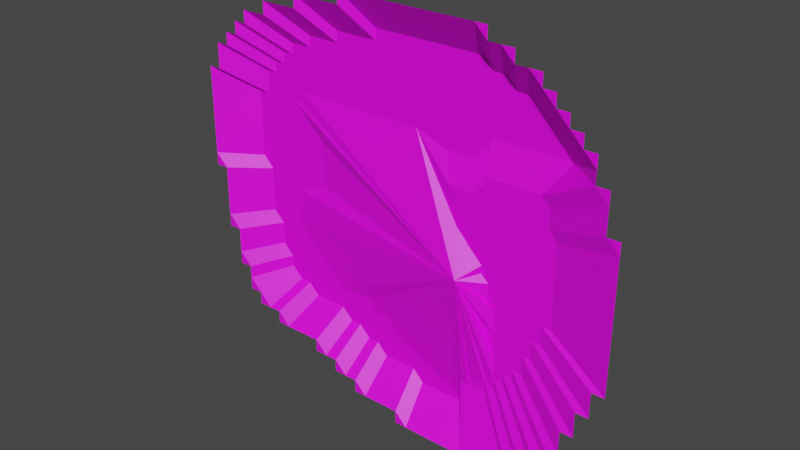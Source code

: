 # Source: Mountain_dead.blend  (saved by Blender 2.80.75; exported with 4.5.12 LTS)
import bpy
from mathutils import Matrix  # noqa: F401  (used for matrix-valued properties, if any)

bpy.ops.wm.read_factory_settings(use_empty=True)
scene = bpy.context.scene
scene.name = 'Scene'

# ---- collections
col_collection = bpy.data.collections.new('Collection'); scene.collection.children.link(col_collection)

# ---- images (referenced by path relative to the original .blend; pixels are not part of the script)
import os
ASSET_DIR = os.environ.get("B2B_ASSET_DIR", "")  # directory of the original .blend (textures are referenced by path, not embedded)
HERE = os.path.dirname(os.path.abspath(__file__))  # packed textures are extracted next to this script under _unpacked/

def load_image(name, relpath, width, height, colorspace="sRGB"):
    """Load a texture the original file referenced (path relative to the .blend, or extracted next to this script)."""
    p = next((c for c in (os.path.join(HERE, relpath), os.path.join(ASSET_DIR, relpath)) if relpath and os.path.exists(c)), "")
    if p:
        img = bpy.data.images.load(p, check_existing=True)
        img.name = name
    else:  # same state as the original file: an image datablock whose file is absent (Cycles renders it pink)
        img = bpy.data.images.new(name, width, height)
        img.source = "FILE"
        img.filepath = "//" + (relpath or name)
    img.colorspace_settings.name = colorspace
    return img
img_textura_png = load_image('Textura.png', 'Textura.png', 1024, 1024, 'sRGB')

# ---- materials (node trees are filled in below, after node groups)
mat_texturizado = bpy.data.materials.new('Texturizado')
mat_texturizado.use_transparent_shadow = False

# ---- material node trees
mat_texturizado.use_nodes = True; mat_texturizado.node_tree.nodes.clear()
_N = mat_texturizado.node_tree.nodes; _L = mat_texturizado.node_tree.links
n0 = _N.new('ShaderNodeOutputMaterial'); n0.name = 'Material Output'; n0.location = (300, 300)
n1 = _N.new('ShaderNodeBsdfPrincipled'); n1.name = 'Principled BSDF'; n1.location = (10, 300)
n1.distribution = 'GGX'
n1.subsurface_method = 'BURLEY'
n1.inputs[3].default_value = 1.45
n1.inputs[27].default_value = (0.0, 0.0, 0.0, 1.0)
n1.inputs[28].default_value = 1.0
n2 = _N.new('ShaderNodeTexImage'); n2.name = 'Image Texture'; n2.location = (-280, 280)
n2.image = img_textura_png
_L.new(n1.outputs[0], n0.inputs[0])
_L.new(n2.outputs[0], n1.inputs[0])
n0.is_active_output = True

# ---- world
world_world = bpy.data.worlds.new('World'); scene.world = world_world
world_world.use_nodes = True; world_world.node_tree.nodes.clear()
_N = world_world.node_tree.nodes; _L = world_world.node_tree.links
n0 = _N.new('ShaderNodeOutputWorld'); n0.name = 'World Output'; n0.location = (300, 300)
n1 = _N.new('ShaderNodeBackground'); n1.name = 'Background'; n1.location = (10, 300)
n1.inputs[0].default_value = (0.05088, 0.05088, 0.05088, 1.0)
_L.new(n1.outputs[0], n0.inputs[0])
n0.is_active_output = True
world_world.color = (0.05088, 0.05088, 0.05088)
world_world.use_sun_shadow = False
world_world.sun_shadow_jitter_overblur = 0.0

# ---- meshes
me_plane = bpy.data.meshes.new('Plane')
me_plane.from_pydata([(-35.6, -0.6472, 16.3), (-35.6, -0.6572, 14.32), (-35.6, -0.6672, 12.33), (-35.6, -0.6771, 10.35), (-35.6, -0.6871, 8.375), (-35.6, -0.6971, 6.394), (-35.6, -0.707, 4.414), (-35.6, -0.717, 2.434), (-35.6, -0.727, 0.4539), (-33.62, -0.6273, 20.26), (-33.62, -0.6373, 18.28), (-33.62, -0.6472, 16.3), (-29.59, 3.538, 12.71), (-29.59, 3.53, 10.97), (-29.59, 3.521, 9.23), (-29.59, 3.512, 7.488), (-29.59, 3.503, 5.746), (-29.59, 3.495, 4.004), (-29.59, 3.486, 2.262), (-33.62, -0.727, 0.4539), (-33.62, -0.7369, -1.526), (-33.62, -0.7469, -3.506), (-33.62, -0.7569, -5.487), (-33.62, -0.7668, -7.467), (-33.62, -0.7768, -9.447), (-31.64, -0.6173, 22.24), (-31.64, -0.6273, 20.26), (-27.85, 3.556, 16.2), (-27.85, 3.547, 14.46), (-27.85, 3.538, 12.71), (-27.85, 3.53, 10.97), (-27.85, 3.521, 9.23), (-27.85, 3.512, 7.488), (-27.85, 3.503, 5.746), (-27.85, 3.495, 4.004), (-27.85, 3.486, 2.262), (-27.85, 3.477, 0.52), (-27.85, 3.468, -1.222), (-27.85, 3.459, -2.964), (-27.85, 3.451, -4.706), (-27.85, 3.442, -6.448), (-31.64, -0.7768, -9.447), (-31.64, -0.7868, -11.43), (-31.64, -0.7967, -13.41), (-31.64, -0.8067, -15.39), (-29.66, -0.6074, 24.22), (-29.66, -0.6173, 22.24), (-26.11, 3.565, 17.94), (-26.11, 3.556, 16.2), (-26.11, 3.547, 14.46), (-26.11, 3.538, 12.71), (-26.11, 3.53, 10.97), (-26.11, 3.521, 9.23), (-26.11, 3.512, 7.488), (-26.11, 3.503, 5.746), (-26.11, 3.495, 4.004), (-26.11, 3.486, 2.262), (-26.11, 3.477, 0.52), (-26.11, 3.468, -1.222), (-26.11, 3.459, -2.964), (-26.11, 3.451, -4.706), (-26.11, 3.442, -6.448), (-26.11, 3.433, -8.19), (-26.11, 3.424, -9.931), (-26.11, 3.416, -11.67), (-29.66, -0.8067, -15.39), (-29.66, -0.8167, -17.37), (-29.66, -0.8266, -19.35), (-27.68, -0.5974, 26.2), (-27.68, -0.6074, 24.22), (-24.37, 3.573, 19.68), (-24.37, 3.565, 17.94), (-24.37, 3.556, 16.2), (-24.37, 3.547, 14.46), (-24.37, 3.538, 12.71), (-24.37, 3.53, 10.97), (-24.37, 3.521, 9.23), (-24.37, 3.512, 7.488), (-24.37, 3.503, 5.746), (-24.37, 3.495, 4.004), (-24.37, 3.486, 2.262), (-24.37, 3.477, 0.52), (-24.37, 3.468, -1.222), (-24.37, 3.459, -2.964), (-24.37, 3.451, -4.706), (-24.37, 3.442, -6.448), (-24.37, 3.433, -8.19), (-24.37, 3.424, -9.931), (-24.37, 3.416, -11.67), (-24.37, 3.407, -13.42), (-24.37, 3.398, -15.16), (-27.68, -0.8266, -19.35), (-27.68, -0.8366, -21.33), (-25.7, -0.5974, 26.2), (-22.62, 3.582, 21.42), (-22.62, 3.573, 19.68), (-22.62, 3.565, 17.94), (-22.62, 3.556, 16.2), (-22.62, 3.547, 14.46), (-22.62, 3.538, 12.71), (-17.01, 3.512, 7.488), (-17.01, 3.503, 5.746), (-17.01, 3.495, 4.004), (-17.01, 3.486, 2.262), (-17.01, 3.477, 0.52), (-22.62, 3.468, -1.222), (-22.62, 3.459, -2.964), (-22.62, 3.451, -4.706), (-22.62, 3.442, -6.448), (-22.62, 3.433, -8.19), (-22.62, 3.424, -9.931), (-22.62, 3.416, -11.67), (-22.62, 3.407, -13.42), (-22.62, 3.398, -15.16), (-22.62, 3.389, -16.9), (-25.7, -0.8366, -21.33), (-23.72, -0.5874, 28.18), (-23.72, -0.5974, 26.2), (-20.88, 3.582, 21.42), (-20.88, 3.573, 19.68), (-20.88, 3.565, 17.94), (-20.88, 3.556, 16.2), (-20.88, 3.547, 14.46), (-20.88, 3.538, 12.71), (10.17, -0.8088, -3.329), (-20.88, 3.433, -8.19), (-20.88, 3.424, -9.931), (-20.88, 3.416, -11.67), (-20.88, 3.407, -13.42), (-20.88, 3.398, -15.16), (-20.88, 3.389, -16.9), (-23.72, -0.8366, -21.33), (-23.72, -0.8466, -23.31), (-21.74, -0.5874, 28.18), (-19.14, 3.591, 23.16), (-19.14, 3.582, 21.42), (-19.14, 3.573, 19.68), (-19.14, 3.565, 17.94), (-19.14, 3.556, 16.2), (-19.14, 3.547, 14.46), (-19.14, 3.424, -9.931), (-19.14, 3.416, -11.67), (-19.14, 3.407, -13.42), (-19.14, 3.398, -15.16), (-19.14, 3.389, -16.9), (-19.14, 3.381, -18.64), (-21.74, -0.8466, -23.31), (-19.76, -0.5874, 28.18), (-17.4, 3.591, 23.16), (-17.4, 3.582, 21.42), (-17.4, 3.573, 19.68), (-17.4, 3.565, 17.94), (-17.4, 3.556, 16.2), (0.02035, 3.547, 14.46), (-17.4, 3.416, -11.67), (-17.4, 3.407, -13.42), (-17.4, 3.398, -15.16), (-17.4, 3.389, -16.9), (-17.4, 3.381, -18.64), (-19.76, -0.8466, -23.31), (-17.78, -0.5775, 30.16), (-17.78, -0.5874, 28.18), (-15.66, 3.591, 23.16), (-15.66, 3.582, 21.42), (-15.66, 3.573, 19.68), (-15.66, 3.565, 17.94), (-15.66, 3.556, 16.2), (-15.66, 3.407, -13.42), (-15.66, 3.398, -15.16), (-15.66, 3.389, -16.9), (-15.66, 3.381, -18.64), (-17.78, -0.8466, -23.31), (-15.8, -0.5775, 30.16), (-13.92, 3.6, 24.91), (-13.92, 3.591, 23.16), (-13.92, 3.582, 21.42), (-13.92, 3.573, 19.68), (-13.92, 3.565, 17.94), (-13.92, 3.556, 16.2), (-13.92, 3.398, -15.16), (-13.92, 3.389, -16.9), (-13.92, 3.381, -18.64), (-15.8, -0.8466, -23.31), (-15.8, -0.8565, -25.29), (-13.82, -0.5775, 30.16), (-12.17, 3.6, 24.91), (-12.17, 3.591, 23.16), (-12.17, 3.582, 21.42), (-12.17, 3.573, 19.68), (-12.17, 3.565, 17.94), (-12.17, 3.556, 16.2), (-12.17, 3.398, -15.16), (-12.17, 3.389, -16.9), (-12.17, 3.381, -18.64), (-12.17, 3.372, -20.38), (-13.82, -0.8565, -25.29), (-11.84, -0.5775, 30.16), (-10.43, 3.6, 24.91), (-10.43, 3.591, 23.16), (-10.43, 3.582, 21.42), (-10.43, 3.573, 19.68), (-10.43, 3.565, 17.94), (-10.43, 3.556, 16.2), (-10.43, 3.398, -15.16), (-10.43, 3.389, -16.9), (-10.43, 3.381, -18.64), (-10.43, 3.372, -20.38), (-11.84, -0.8565, -25.29), (-11.84, -0.8665, -27.27), (-9.86, -0.5675, 32.14), (-9.86, -0.5775, 30.16), (-8.689, 3.6, 24.91), (-8.689, 3.591, 23.16), (-8.689, 3.582, 21.42), (-8.689, 3.573, 19.68), (-8.689, 3.565, 17.94), (-8.689, 3.556, 16.2), (-8.689, 3.398, -15.16), (-8.689, 3.389, -16.9), (-8.689, 3.381, -18.64), (-8.689, 3.372, -20.38), (-8.689, 3.363, -22.12), (-9.86, -0.8665, -27.27), (-7.88, -0.5675, 32.14), (-6.947, 3.609, 26.65), (-6.947, 3.6, 24.91), (-6.947, 3.591, 23.16), (-6.947, 3.582, 21.42), (-6.947, 3.573, 19.68), (-6.947, 3.565, 17.94), (-6.947, 3.556, 16.2), (-6.947, 3.389, -16.9), (-6.947, 3.381, -18.64), (-6.947, 3.372, -20.38), (-6.947, 3.363, -22.12), (-7.88, -0.8665, -27.27), (-7.88, -0.8765, -29.25), (-5.9, -0.5675, 32.14), (-5.205, 3.609, 26.65), (-5.205, 3.6, 24.91), (-5.205, 3.591, 23.16), (-5.205, 3.582, 21.42), (-5.205, 3.573, 19.68), (-5.205, 3.565, 17.94), (-5.205, 3.556, 16.2), (-5.205, 3.389, -16.9), (-5.205, 3.381, -18.64), (-5.205, 3.372, -20.38), (-5.205, 3.363, -22.12), (-5.205, 3.354, -23.87), (-5.9, -0.8765, -29.25), (-3.919, -0.5675, 32.14), (-3.464, 3.609, 26.65), (-3.464, 3.6, 24.91), (-3.464, 3.591, 23.16), (-3.464, 3.582, 21.42), (-3.464, 3.573, 19.68), (-3.464, 3.565, 17.94), (-3.464, 3.556, 16.2), (-3.464, 3.381, -18.64), (-3.464, 3.372, -20.38), (-3.464, 3.363, -22.12), (-3.464, 3.354, -23.87), (-3.919, -0.8765, -29.25), (-1.939, -0.5675, 32.14), (-1.722, 3.609, 26.65), (-1.722, 3.6, 24.91), (-1.722, 3.591, 23.16), (-1.722, 3.582, 21.42), (-1.722, 3.573, 19.68), (-1.722, 3.565, 17.94), (-1.722, 3.556, 16.2), (-1.722, 3.372, -20.38), (-1.722, 3.363, -22.12), (-1.722, 3.354, -23.87), (-1.939, -0.8765, -29.25), (0.04092, -0.5675, 32.14), (0.02035, 3.609, 26.65), (0.02035, 3.6, 24.91), (0.02035, 3.591, 23.16), (0.02035, 3.582, 21.42), (0.02035, 3.573, 19.68), (0.02035, 3.565, 17.94), (0.02035, 3.556, 16.2), (0.02035, 3.372, -20.38), (0.02035, 3.363, -22.12), (0.02035, 3.354, -23.87), (0.04092, -0.8765, -29.25), (0.04092, -0.8864, -31.23), (2.021, -0.5675, 32.14), (1.762, 3.609, 26.65), (1.762, 3.6, 24.91), (1.762, 3.591, 23.16), (1.762, 3.582, 21.42), (1.762, 3.573, 19.68), (1.762, 3.565, 17.94), (1.762, 3.556, 16.2), (1.762, 3.547, 14.46), (1.762, 3.363, -22.12), (1.762, 3.354, -23.87), (1.762, 3.346, -25.61), (2.021, -0.8864, -31.23), (4.001, -0.5675, 32.14), (3.504, 3.609, 26.65), (3.504, 3.6, 24.91), (3.504, 3.591, 23.16), (3.504, 3.582, 21.42), (3.504, 3.573, 19.68), (3.504, 3.565, 17.94), (3.504, 3.556, 16.2), (3.504, 3.547, 14.46), (3.504, 3.538, 12.71), (3.504, 3.363, -22.12), (3.504, 3.354, -23.87), (3.504, 3.346, -25.61), (4.001, -0.8864, -31.23), (5.982, -0.5675, 32.14), (5.246, 3.609, 26.65), (5.246, 3.6, 24.91), (5.246, 3.591, 23.16), (5.246, 3.582, 21.42), (5.246, 3.573, 19.68), (5.246, 3.565, 17.94), (5.246, 3.556, 16.2), (5.246, 3.547, 14.46), (5.246, 3.538, 12.71), (5.246, 3.354, -23.87), (5.246, 3.346, -25.61), (5.982, -0.8864, -31.23), (7.962, -0.5675, 32.14), (6.988, 3.609, 26.65), (6.988, 3.6, 24.91), (6.988, 3.591, 23.16), (6.988, 3.582, 21.42), (6.988, 3.573, 19.68), (6.988, 3.565, 17.94), (6.988, 3.556, 16.2), (6.988, 3.547, 14.46), (6.988, 3.538, 12.71), (6.787, 2.157, 8.493), (6.787, 2.15, 7.086), (6.988, 3.354, -23.87), (6.988, 3.346, -25.61), (7.962, -0.8864, -31.23), (9.942, -0.5675, 32.14), (8.73, 3.609, 26.65), (8.73, 3.6, 24.91), (8.73, 3.591, 23.16), (8.73, 3.582, 21.42), (8.73, 3.573, 19.68), (8.73, 3.565, 17.94), (8.73, 3.556, 16.2), (8.73, 3.547, 14.46), (8.73, 3.538, 12.71), (8.194, 2.157, 8.493), (8.194, 2.15, 7.086), (8.194, 2.143, 5.679), (8.194, 2.136, 4.272), (8.194, 2.129, 2.866), (8.73, 3.346, -25.61), (9.942, -0.8864, -31.23), (11.92, -0.5675, 32.14), (10.47, 3.609, 26.65), (10.47, 3.6, 24.91), (10.47, 3.591, 23.16), (10.47, 3.582, 21.42), (10.47, 3.573, 19.68), (10.47, 3.565, 17.94), (10.47, 3.556, 16.2), (10.47, 3.547, 14.46), (10.47, 3.538, 12.71), (9.6, 2.157, 8.493), (9.6, 2.15, 7.086), (9.6, 2.143, 5.679), (9.6, 2.136, 4.272), (9.6, 2.129, 2.866), (9.6, 2.121, 1.459), (9.6, 2.008, -21.05), (11.92, -0.8864, -31.23), (13.9, -0.5675, 32.14), (13.9, -0.5775, 30.16), (12.21, 3.6, 24.91), (12.21, 3.591, 23.16), (12.21, 3.582, 21.42), (12.21, 3.573, 19.68), (12.21, 3.565, 17.94), (12.21, 3.556, 16.2), (12.21, 3.547, 14.46), (11.01, 2.164, 9.9), (11.01, 2.157, 8.493), (11.01, 2.15, 7.086), (11.01, 2.143, 5.679), (11.01, 2.136, 4.272), (11.01, 2.129, 2.866), (10.1, 2.096, 0.8567), (11.01, 2.015, -19.64), (11.01, 2.008, -21.05), (13.9, -0.8864, -31.23), (15.88, -0.5775, 30.16), (13.96, 3.6, 24.91), (13.96, 3.591, 23.16), (13.96, 3.582, 21.42), (13.96, 3.573, 19.68), (13.96, 3.565, 17.94), (13.96, 3.556, 16.2), (12.41, 2.171, 11.31), (12.41, 2.164, 9.9), (12.41, 2.157, 8.493), (12.41, 2.15, 7.086), (12.41, 2.143, 5.679), (11.26, 2.107, 3.181), (11.26, 2.101, 2.019), (11.26, 2.096, 0.8567), (11.26, 2.09, -0.3053), (12.41, 2.015, -19.64), (12.41, 2.008, -21.05), (15.88, -0.8864, -31.23), (17.86, -0.5775, 30.16), (17.86, -0.5874, 28.18), (15.7, 3.591, 23.16), (15.7, 3.582, 21.42), (15.7, 3.573, 19.68), (15.7, 3.565, 17.94), (15.7, 3.556, 16.2), (13.82, 2.171, 11.31), (13.82, 2.164, 9.9), (13.82, 2.157, 8.493), (13.82, 2.15, 7.086), (13.82, 2.143, 5.679), (12.42, 2.107, 3.181), (12.42, 2.101, 2.019), (12.42, 2.096, 0.8567), (12.42, 2.09, -0.3053), (12.42, 2.084, -1.467), (12.42, 2.078, -2.629), (12.42, 2.031, -11.93), (13.82, 2.022, -18.24), (13.82, 2.015, -19.64), (13.82, 2.008, -21.05), (17.86, -0.8864, -31.23), (19.84, -0.5874, 28.18), (17.44, 3.591, 23.16), (17.44, 3.582, 21.42), (17.44, 3.573, 19.68), (17.44, 3.565, 17.94), (17.44, 3.556, 16.2), (15.23, 2.171, 11.31), (15.23, 2.164, 9.9), (15.23, 2.157, 8.493), (15.23, 2.15, 7.086), (13.58, 2.113, 4.343), (13.58, 2.107, 3.181), (13.58, 2.101, 2.019), (13.58, 2.096, 0.8567), (13.58, 2.09, -0.3053), (13.58, 2.084, -1.467), (13.58, 2.078, -2.629), (13.58, 2.072, -3.792), (13.58, 2.066, -4.954), (13.58, 2.06, -6.116), (13.58, 2.055, -7.278), (13.58, 2.037, -10.76), (13.58, 2.031, -11.93), (15.23, 2.037, -15.42), (15.23, 2.029, -16.83), (15.23, 2.022, -18.24), (15.23, 2.015, -19.64), (19.84, -0.8765, -29.25), (19.84, -0.8864, -31.23), (21.82, -0.5874, 28.18), (21.82, -0.5974, 26.2), (19.18, 3.582, 21.42), (19.18, 3.573, 19.68), (19.18, 3.565, 17.94), (19.18, 3.556, 16.2), (16.63, 2.171, 11.31), (16.63, 2.164, 9.9), (16.63, 2.157, 8.493), (16.63, 2.15, 7.086), (14.75, 2.113, 4.343), (14.75, 2.107, 3.181), (14.75, 2.101, 2.019), (14.75, 2.096, 0.8567), (14.75, 2.09, -0.3053), (14.75, 2.084, -1.467), (14.75, 2.078, -2.629), (14.75, 2.072, -3.792), (14.75, 2.066, -4.954), (14.75, 2.06, -6.116), (14.75, 2.055, -7.278), (14.75, 2.049, -8.44), (14.75, 2.043, -9.602), (14.75, 2.037, -10.76), (14.75, 2.031, -11.93), (16.63, 2.037, -15.42), (16.63, 2.029, -16.83), (16.63, 2.022, -18.24), (21.82, -0.8665, -27.27), (21.82, -0.8765, -29.25), (23.8, -0.5974, 26.2), (23.8, -0.6074, 24.22), (20.92, 3.573, 19.68), (20.92, 3.565, 17.94), (20.92, 3.556, 16.2), (18.04, 2.171, 11.31), (18.04, 2.164, 9.9), (18.04, 2.157, 8.493), (18.04, 2.15, 7.086), (15.91, 2.113, 4.343), (15.91, 2.107, 3.181), (15.91, 2.101, 2.019), (15.91, 2.096, 0.8567), (15.91, 2.09, -0.3053), (15.91, 2.084, -1.467), (15.91, 2.078, -2.629), (15.91, 2.072, -3.792), (15.91, 2.066, -4.954), (15.91, 2.06, -6.116), (15.91, 2.055, -7.278), (15.91, 2.049, -8.44), (15.91, 2.043, -9.602), (15.91, 2.037, -10.76), (18.04, 2.044, -14.02), (18.04, 2.037, -15.42), (18.04, 2.029, -16.83), (23.8, -0.8565, -25.29), (23.8, -0.8665, -27.27), (25.78, -0.6074, 24.22), (25.78, -0.6173, 22.24), (22.67, 3.565, 17.94), (22.67, 3.556, 16.2), (19.45, 2.171, 11.31), (19.45, 2.164, 9.9), (19.45, 2.157, 8.493), (19.45, 2.15, 7.086), (19.45, 2.143, 5.679), (17.07, 2.107, 3.181), (17.07, 2.101, 2.019), (17.07, 2.096, 0.8567), (17.07, 2.09, -0.3053), (17.07, 2.084, -1.467), (17.07, 2.078, -2.629), (17.07, 2.072, -3.792), (17.07, 2.066, -4.954), (17.07, 2.06, -6.116), (17.07, 2.055, -7.278), (17.07, 2.049, -8.44), (17.07, 2.043, -9.602), (19.45, 2.051, -12.61), (19.45, 2.044, -14.02), (19.45, 2.037, -15.42), (25.78, -0.8466, -23.31), (25.78, -0.8565, -25.29), (27.76, -0.6173, 22.24), (27.76, -0.6273, 20.26), (24.41, 3.556, 16.2), (20.85, 2.171, 11.31), (20.85, 2.164, 9.9), (20.85, 2.157, 8.493), (20.85, 2.15, 7.086), (20.85, 2.143, 5.679), (20.85, 2.136, 4.272), (18.23, 2.101, 2.019), (18.23, 2.096, 0.8567), (18.23, 2.09, -0.3053), (18.23, 2.084, -1.467), (18.23, 2.078, -2.629), (18.23, 2.072, -3.792), (20.85, 2.086, -5.575), (20.85, 2.079, -6.982), (20.85, 2.072, -8.389), (20.85, 2.065, -9.796), (20.85, 2.058, -11.2), (20.85, 2.051, -12.61), (27.76, -0.8266, -19.35), (27.76, -0.8366, -21.33), (27.76, -0.8466, -23.31), (29.74, -0.6273, 20.26), (29.74, -0.6373, 18.28), (29.74, -0.6472, 16.3), (22.26, 2.164, 9.9), (22.26, 2.157, 8.493), (22.26, 2.15, 7.086), (22.26, 2.143, 5.679), (22.26, 2.136, 4.272), (22.26, 2.129, 2.866), (22.26, 2.121, 1.459), (22.26, 2.114, 0.052), (22.26, 2.107, -1.355), (22.26, 2.1, -2.762), (22.26, 2.093, -4.168), (22.26, 2.086, -5.575), (22.26, 2.079, -6.982), (22.26, 2.072, -8.389), (22.26, 2.065, -9.796), (29.74, -0.8067, -15.39), (29.74, -0.8167, -17.37), (29.74, -0.8266, -19.35), (31.72, -0.6472, 16.3), (31.72, -0.6572, 14.32), (31.72, -0.6672, 12.33), (31.72, -0.6771, 10.35), (23.67, 2.143, 5.679), (23.67, 2.136, 4.272), (23.67, 2.129, 2.866), (23.67, 2.121, 1.459), (23.67, 2.114, 0.052), (23.67, 2.107, -1.355), (23.67, 2.1, -2.762), (23.67, 2.093, -4.168), (23.67, 2.086, -5.575), (23.67, 2.079, -6.982), (31.72, -0.7868, -11.43), (31.72, -0.7967, -13.41), (31.72, -0.8067, -15.39), (33.7, -0.6771, 10.35), (33.7, -0.6871, 8.375), (33.7, -0.6971, 6.394), (33.7, -0.707, 4.414), (33.7, -0.717, 2.434), (33.7, -0.727, 0.4539), (33.7, -0.7369, -1.526), (33.7, -0.7469, -3.506), (33.7, -0.7569, -5.487), (33.7, -0.7668, -7.467), (33.7, -0.7768, -9.447), (33.7, -0.7868, -11.43)], [], [(0, 11, 12, 1), (1, 12, 13, 2), (2, 13, 14, 3), (3, 14, 15, 4), (4, 15, 16, 5), (5, 16, 17, 6), (6, 17, 18, 7), (7, 18, 19, 8), (9, 26, 27, 10), (10, 27, 28, 11), (11, 28, 29, 12), (12, 29, 30, 13), (13, 30, 31, 14), (14, 31, 32, 15), (15, 32, 33, 16), (16, 33, 34, 17), (17, 34, 35, 18), (18, 35, 36, 19), (19, 36, 37, 20), (20, 37, 38, 21), (21, 38, 39, 22), (22, 39, 40, 23), (23, 40, 41, 24), (25, 46, 47, 26), (26, 47, 48, 27), (27, 48, 49, 28), (28, 49, 50, 29), (29, 50, 51, 30), (30, 51, 52, 31), (31, 52, 53, 32), (32, 53, 54, 33), (33, 54, 55, 34), (34, 55, 56, 35), (35, 56, 57, 36), (36, 57, 58, 37), (37, 58, 59, 38), (38, 59, 60, 39), (39, 60, 61, 40), (40, 61, 62, 41), (41, 62, 63, 42), (42, 63, 64, 43), (43, 64, 65, 44), (45, 69, 70, 46), (46, 70, 71, 47), (47, 71, 72, 48), (48, 72, 73, 49), (49, 73, 74, 50), (50, 74, 75, 51), (51, 75, 76, 52), (52, 76, 77, 53), (53, 77, 78, 54), (54, 78, 79, 55), (55, 79, 80, 56), (56, 80, 81, 57), (57, 81, 82, 58), (58, 82, 83, 59), (59, 83, 84, 60), (60, 84, 85, 61), (61, 85, 86, 62), (62, 86, 87, 63), (63, 87, 88, 64), (64, 88, 89, 65), (65, 89, 90, 66), (66, 90, 91, 67), (68, 93, 94, 69), (69, 94, 95, 70), (70, 95, 96, 71), (71, 96, 97, 72), (72, 97, 98, 73), (73, 98, 99, 74), (74, 99, 100, 75), (75, 100, 76), (76, 100, 77), (77, 100, 101, 78), (78, 101, 102, 79), (79, 102, 103, 80), (80, 103, 104, 81), (81, 104, 105, 82), (82, 105, 106, 83), (83, 106, 107, 84), (84, 107, 108, 85), (85, 108, 109, 86), (86, 109, 110, 87), (87, 110, 111, 88), (88, 111, 112, 89), (89, 112, 113, 90), (90, 113, 114, 91), (91, 114, 115, 92), (93, 117, 118, 94), (94, 118, 119, 95), (95, 119, 120, 96), (96, 120, 121, 97), (97, 121, 122, 98), (98, 122, 123, 99), (99, 123, 124, 100), (100, 124, 101), (101, 124, 102), (102, 124, 103), (103, 124, 104), (104, 124, 105), (105, 124, 106), (106, 124, 107), (107, 124, 108), (108, 124, 125, 109), (109, 125, 126, 110), (110, 126, 127, 111), (111, 127, 128, 112), (112, 128, 129, 113), (113, 129, 130, 114), (114, 130, 131, 115), (116, 133, 134, 117), (117, 134, 135, 118), (118, 135, 136, 119), (119, 136, 137, 120), (120, 137, 138, 121), (121, 138, 139, 122), (122, 139, 124, 123), (125, 124, 140, 126), (126, 140, 141, 127), (127, 141, 142, 128), (128, 142, 143, 129), (129, 143, 144, 130), (130, 144, 145, 131), (131, 145, 146, 132), (133, 147, 148, 134), (134, 148, 149, 135), (135, 149, 150, 136), (136, 150, 151, 137), (137, 151, 152, 138), (138, 152, 153, 139), (139, 153, 124), (140, 124, 154, 141), (141, 154, 155, 142), (142, 155, 156, 143), (143, 156, 157, 144), (144, 157, 158, 145), (145, 158, 159, 146), (147, 161, 162, 148), (148, 162, 163, 149), (149, 163, 164, 150), (150, 164, 165, 151), (151, 165, 166, 152), (152, 166, 153), (154, 124, 167, 155), (155, 167, 168, 156), (156, 168, 169, 157), (157, 169, 170, 158), (158, 170, 171, 159), (160, 172, 173, 161), (161, 173, 174, 162), (162, 174, 175, 163), (163, 175, 176, 164), (164, 176, 177, 165), (165, 177, 178, 166), (166, 178, 153), (167, 124, 179, 168), (168, 179, 180, 169), (169, 180, 181, 170), (170, 181, 182, 171), (172, 184, 185, 173), (173, 185, 186, 174), (174, 186, 187, 175), (175, 187, 188, 176), (176, 188, 189, 177), (177, 189, 190, 178), (178, 190, 153), (124, 191, 179), (179, 191, 192, 180), (180, 192, 193, 181), (181, 193, 194, 182), (182, 194, 195, 183), (184, 196, 197, 185), (185, 197, 198, 186), (186, 198, 199, 187), (187, 199, 200, 188), (188, 200, 201, 189), (189, 201, 202, 190), (190, 202, 153), (124, 203, 191), (191, 203, 204, 192), (192, 204, 205, 193), (193, 205, 206, 194), (194, 206, 207, 195), (196, 210, 211, 197), (197, 211, 212, 198), (198, 212, 213, 199), (199, 213, 214, 200), (200, 214, 215, 201), (201, 215, 216, 202), (202, 216, 153), (124, 217, 203), (203, 217, 218, 204), (204, 218, 219, 205), (205, 219, 220, 206), (206, 220, 221, 207), (207, 221, 222, 208), (209, 223, 224, 210), (210, 224, 225, 211), (211, 225, 226, 212), (212, 226, 227, 213), (213, 227, 228, 214), (214, 228, 229, 215), (215, 229, 230, 216), (216, 230, 153), (217, 124, 231, 218), (218, 231, 232, 219), (219, 232, 233, 220), (220, 233, 234, 221), (221, 234, 235, 222), (223, 237, 238, 224), (224, 238, 239, 225), (225, 239, 240, 226), (226, 240, 241, 227), (227, 241, 242, 228), (228, 242, 243, 229), (229, 243, 244, 230), (230, 244, 153), (124, 245, 231), (231, 245, 246, 232), (232, 246, 247, 233), (233, 247, 248, 234), (234, 248, 249, 235), (235, 249, 250, 236), (237, 251, 252, 238), (238, 252, 253, 239), (239, 253, 254, 240), (240, 254, 255, 241), (241, 255, 256, 242), (242, 256, 257, 243), (243, 257, 258, 244), (244, 258, 153), (245, 124, 259, 246), (246, 259, 260, 247), (247, 260, 261, 248), (248, 261, 262, 249), (249, 262, 263, 250), (251, 264, 265, 252), (252, 265, 266, 253), (253, 266, 267, 254), (254, 267, 268, 255), (255, 268, 269, 256), (256, 269, 270, 257), (257, 270, 271, 258), (258, 271, 153), (259, 124, 272, 260), (260, 272, 273, 261), (261, 273, 274, 262), (262, 274, 275, 263), (264, 276, 277, 265), (265, 277, 278, 266), (266, 278, 279, 267), (267, 279, 280, 268), (268, 280, 281, 269), (269, 281, 282, 270), (270, 282, 283, 271), (271, 283, 153), (124, 284, 272), (272, 284, 285, 273), (273, 285, 286, 274), (274, 286, 287, 275), (276, 289, 290, 277), (277, 290, 291, 278), (278, 291, 292, 279), (279, 292, 293, 280), (280, 293, 294, 281), (281, 294, 295, 282), (282, 295, 296, 283), (283, 296, 297, 153), (284, 124, 298, 285), (285, 298, 299, 286), (286, 299, 300, 287), (287, 300, 301, 288), (289, 302, 303, 290), (290, 303, 304, 291), (291, 304, 305, 292), (292, 305, 306, 293), (293, 306, 307, 294), (294, 307, 308, 295), (295, 308, 309, 296), (296, 309, 310, 297), (297, 310, 311, 153), (124, 312, 298), (298, 312, 313, 299), (299, 313, 314, 300), (300, 314, 315, 301), (302, 316, 317, 303), (303, 317, 318, 304), (304, 318, 319, 305), (305, 319, 320, 306), (306, 320, 321, 307), (307, 321, 322, 308), (308, 322, 323, 309), (309, 323, 324, 310), (310, 324, 325, 311), (311, 325, 153), (312, 124, 326, 313), (313, 326, 327, 314), (314, 327, 328, 315), (316, 329, 330, 317), (317, 330, 331, 318), (318, 331, 332, 319), (319, 332, 333, 320), (320, 333, 334, 321), (321, 334, 335, 322), (322, 335, 336, 323), (323, 336, 337, 324), (324, 337, 338, 325), (325, 338, 339, 153), (153, 339, 340), (124, 341, 326), (326, 341, 342, 327), (327, 342, 343, 328), (329, 344, 345, 330), (330, 345, 346, 331), (331, 346, 347, 332), (332, 347, 348, 333), (333, 348, 349, 334), (334, 349, 350, 335), (335, 350, 351, 336), (336, 351, 352, 337), (337, 352, 353, 338), (338, 353, 354, 339), (339, 354, 355, 340), (340, 355, 356, 153), (153, 356, 357), (153, 357, 358), (153, 358, 124), (341, 124, 359, 342), (342, 359, 360, 343), (344, 361, 362, 345), (345, 362, 363, 346), (346, 363, 364, 347), (347, 364, 365, 348), (348, 365, 366, 349), (349, 366, 367, 350), (350, 367, 368, 351), (351, 368, 369, 352), (352, 369, 370, 353), (353, 370, 371, 354), (354, 371, 372, 355), (355, 372, 373, 356), (356, 373, 374, 357), (357, 374, 375, 358), (358, 375, 376, 124), (124, 377, 359), (359, 377, 378, 360), (361, 379, 380, 362), (362, 380, 381, 363), (363, 381, 382, 364), (364, 382, 383, 365), (365, 383, 384, 366), (366, 384, 385, 367), (367, 385, 386, 368), (368, 386, 387, 369), (369, 387, 388, 370), (370, 388, 389, 371), (371, 389, 390, 372), (372, 390, 391, 373), (373, 391, 392, 374), (374, 392, 393, 375), (375, 393, 394, 376), (376, 394, 124), (124, 395, 396, 377), (377, 396, 397, 378), (380, 398, 399, 381), (381, 399, 400, 382), (382, 400, 401, 383), (383, 401, 402, 384), (384, 402, 403, 385), (385, 403, 404, 386), (386, 404, 405, 387), (387, 405, 406, 388), (388, 406, 407, 389), (389, 407, 408, 390), (390, 408, 409, 391), (391, 409, 410, 392), (392, 410, 411, 393), (393, 411, 412, 394), (394, 412, 413, 124), (124, 414, 395), (395, 414, 415, 396), (396, 415, 416, 397), (398, 417, 418, 399), (399, 418, 419, 400), (400, 419, 420, 401), (401, 420, 421, 402), (402, 421, 422, 403), (403, 422, 423, 404), (404, 423, 424, 405), (405, 424, 425, 406), (406, 425, 426, 407), (407, 426, 427, 408), (408, 427, 428, 409), (409, 428, 429, 410), (410, 429, 430, 411), (411, 430, 431, 412), (412, 431, 432, 413), (413, 432, 433, 124), (124, 433, 434), (124, 436, 437, 414), (414, 437, 438, 415), (415, 438, 439, 416), (418, 440, 441, 419), (419, 441, 442, 420), (420, 442, 443, 421), (421, 443, 444, 422), (422, 444, 445, 423), (423, 445, 446, 424), (424, 446, 447, 425), (425, 447, 448, 426), (426, 448, 449, 427), (427, 449, 450, 428), (428, 450, 451, 429), (429, 451, 452, 430), (430, 452, 453, 431), (431, 453, 454, 432), (432, 454, 455, 433), (433, 455, 456, 434), (434, 456, 457, 124), (124, 457, 458), (124, 458, 459), (124, 459, 460), (124, 461, 462, 435), (435, 462, 463, 124), (124, 463, 464), (124, 464, 465, 436), (436, 465, 466, 437), (437, 466, 467, 438), (438, 467, 468, 439), (440, 469, 470, 441), (441, 470, 471, 442), (442, 471, 472, 443), (443, 472, 473, 444), (444, 473, 474, 445), (445, 474, 475, 446), (446, 475, 476, 447), (447, 476, 477, 448), (448, 477, 478, 449), (449, 478, 479, 450), (450, 479, 480, 451), (451, 480, 481, 452), (452, 481, 482, 453), (453, 482, 483, 454), (454, 483, 484, 455), (455, 484, 485, 456), (456, 485, 486, 457), (457, 486, 487, 458), (458, 487, 488, 459), (459, 488, 489, 460), (460, 489, 490, 124), (124, 490, 491), (124, 491, 492, 461), (461, 492, 493, 462), (462, 493, 494, 463), (463, 494, 495, 464), (464, 495, 496, 465), (465, 496, 497, 466), (466, 497, 498, 467), (470, 499, 500, 471), (471, 500, 501, 472), (472, 501, 502, 473), (473, 502, 503, 474), (474, 503, 504, 475), (475, 504, 505, 476), (476, 505, 506, 477), (477, 506, 507, 478), (478, 507, 508, 479), (479, 508, 509, 480), (480, 509, 510, 481), (481, 510, 511, 482), (482, 511, 512, 483), (483, 512, 513, 484), (484, 513, 514, 485), (485, 514, 515, 486), (486, 515, 516, 487), (487, 516, 517, 488), (488, 517, 518, 489), (489, 518, 519, 490), (490, 519, 520, 491), (491, 520, 521, 492), (492, 521, 522, 493), (493, 522, 523, 494), (494, 523, 524, 495), (495, 524, 525, 496), (496, 525, 526, 497), (500, 527, 528, 501), (501, 528, 529, 502), (502, 529, 530, 503), (503, 530, 531, 504), (504, 531, 532, 505), (505, 532, 533, 506), (506, 533, 534, 507), (507, 534, 535, 508), (508, 535, 536, 509), (509, 536, 537, 510), (510, 537, 538, 511), (511, 538, 539, 512), (512, 539, 540, 513), (513, 540, 541, 514), (514, 541, 542, 515), (515, 542, 543, 516), (516, 543, 544, 517), (517, 544, 545, 518), (518, 545, 546, 519), (519, 546, 547, 520), (520, 547, 548, 521), (521, 548, 549, 522), (522, 549, 550, 523), (523, 550, 551, 524), (524, 551, 552, 525), (528, 553, 554, 529), (529, 554, 555, 530), (530, 555, 556, 531), (531, 556, 557, 532), (532, 557, 558, 533), (533, 558, 559, 534), (534, 559, 560, 535), (535, 560, 561, 536), (536, 561, 562, 537), (537, 562, 563, 538), (538, 563, 564, 539), (539, 564, 565, 540), (540, 565, 566, 541), (541, 566, 567, 542), (542, 567, 568, 543), (543, 568, 569, 544), (544, 569, 570, 545), (545, 570, 571, 546), (546, 571, 572, 547), (547, 572, 573, 548), (548, 573, 574, 549), (549, 574, 575, 550), (550, 575, 576, 551), (554, 577, 578, 555), (555, 578, 579, 556), (556, 579, 580, 557), (557, 580, 581, 558), (558, 581, 582, 559), (559, 582, 583, 560), (560, 583, 584, 561), (561, 584, 585, 562), (562, 585, 586, 563), (563, 586, 587, 564), (564, 587, 588, 565), (565, 588, 589, 566), (566, 589, 590, 567), (567, 590, 591, 568), (568, 591, 592, 569), (569, 592, 593, 570), (570, 593, 594, 571), (571, 594, 595, 572), (572, 595, 596, 573), (573, 596, 597, 574), (579, 598, 599, 580), (580, 599, 600, 581), (581, 600, 601, 582), (582, 601, 602, 583), (583, 602, 603, 584), (584, 603, 604, 585), (585, 604, 605, 586), (586, 605, 606, 587), (587, 606, 607, 588), (588, 607, 608, 589), (589, 608, 609, 590), (590, 609, 610, 591), (591, 610, 611, 592), (592, 611, 612, 593), (593, 612, 613, 594), (594, 613, 614, 595), (601, 615, 616, 602), (602, 616, 617, 603), (603, 617, 618, 604), (604, 618, 619, 605), (605, 619, 620, 606), (606, 620, 621, 607), (607, 621, 622, 608), (608, 622, 623, 609), (609, 623, 624, 610), (610, 624, 625, 611), (611, 625, 626, 612)])
_uv = me_plane.uv_layers.new(name='UVMap')
_uv.uv.foreach_set('vector', [0.2745, 0.6061, 0.28, 0.6056, 0.2943, 0.6167, 0.2751, 0.6116, 0.2751, 0.6116, 0.2943, 0.6167, 0.2942, 0.6212, 0.2749, 0.6171, 0.2749, 0.6171, 0.2942, 0.6212, 0.2941, 0.6257, 0.2748, 0.6224, 0.2748, 0.6224, 0.2941, 0.6257, 0.294, 0.6302, 0.2747, 0.6277, 0.2747, 0.6277, 0.294, 0.6302, 0.294, 0.6348, 0.2747, 0.633, 0.2747, 0.633, 0.294, 0.6348, 0.2939, 0.6392, 0.2748, 0.6383, 0.2748, 0.6383, 0.2939, 0.6392, 0.2939, 0.6437, 0.2748, 0.6436, 0.2748, 0.6436, 0.2939, 0.6437, 0.2794, 0.6497, 0.2741, 0.6489, 0.2802, 0.5945, 0.2858, 0.5942, 0.299, 0.6075, 0.2805, 0.6001, 0.2805, 0.6001, 0.299, 0.6075, 0.2987, 0.6121, 0.28, 0.6056, 0.28, 0.6056, 0.2987, 0.6121, 0.2987, 0.6168, 0.2943, 0.6167, 0.2943, 0.6167, 0.2987, 0.6168, 0.2987, 0.6213, 0.2942, 0.6212, 0.2942, 0.6212, 0.2987, 0.6213, 0.2986, 0.6258, 0.2941, 0.6257, 0.2941, 0.6257, 0.2986, 0.6258, 0.2985, 0.6303, 0.294, 0.6302, 0.294, 0.6302, 0.2985, 0.6303, 0.2985, 0.6348, 0.294, 0.6348, 0.294, 0.6348, 0.2985, 0.6348, 0.2984, 0.6393, 0.2939, 0.6392, 0.2939, 0.6392, 0.2984, 0.6393, 0.2983, 0.6438, 0.2939, 0.6437, 0.2939, 0.6437, 0.2983, 0.6438, 0.2982, 0.6485, 0.2794, 0.6497, 0.2794, 0.6497, 0.2982, 0.6485, 0.2983, 0.6531, 0.2797, 0.6549, 0.2797, 0.6549, 0.2983, 0.6531, 0.2984, 0.6577, 0.28, 0.6601, 0.28, 0.6601, 0.2984, 0.6577, 0.2986, 0.6622, 0.2803, 0.6652, 0.2803, 0.6652, 0.2986, 0.6622, 0.2987, 0.6666, 0.2806, 0.6705, 0.2806, 0.6705, 0.2987, 0.6666, 0.2855, 0.6762, 0.2802, 0.6758, 0.2857, 0.5886, 0.2912, 0.5885, 0.3036, 0.603, 0.2858, 0.5942, 0.2858, 0.5942, 0.3036, 0.603, 0.3035, 0.6076, 0.299, 0.6075, 0.299, 0.6075, 0.3035, 0.6076, 0.3034, 0.6122, 0.2987, 0.6121, 0.2987, 0.6121, 0.3034, 0.6122, 0.3033, 0.6168, 0.2987, 0.6168, 0.2987, 0.6168, 0.3033, 0.6168, 0.3032, 0.6214, 0.2987, 0.6213, 0.2987, 0.6213, 0.3032, 0.6214, 0.3031, 0.6259, 0.2986, 0.6258, 0.2986, 0.6258, 0.3031, 0.6259, 0.3031, 0.6304, 0.2985, 0.6303, 0.2985, 0.6303, 0.3031, 0.6304, 0.303, 0.6349, 0.2985, 0.6348, 0.2985, 0.6348, 0.303, 0.6349, 0.3029, 0.6394, 0.2984, 0.6393, 0.2984, 0.6393, 0.3029, 0.6394, 0.3029, 0.6439, 0.2983, 0.6438, 0.2983, 0.6438, 0.3029, 0.6439, 0.3028, 0.6485, 0.2982, 0.6485, 0.2982, 0.6485, 0.3028, 0.6485, 0.3029, 0.6531, 0.2983, 0.6531, 0.2983, 0.6531, 0.3029, 0.6531, 0.3029, 0.6576, 0.2984, 0.6577, 0.2984, 0.6577, 0.3029, 0.6576, 0.303, 0.6621, 0.2986, 0.6622, 0.2986, 0.6622, 0.303, 0.6621, 0.3031, 0.6666, 0.2987, 0.6666, 0.2987, 0.6666, 0.3031, 0.6666, 0.3031, 0.6711, 0.2855, 0.6762, 0.2855, 0.6762, 0.3031, 0.6711, 0.3033, 0.6756, 0.286, 0.6813, 0.286, 0.6813, 0.3033, 0.6756, 0.3036, 0.68, 0.2866, 0.6864, 0.2866, 0.6864, 0.3036, 0.68, 0.2917, 0.6918, 0.2864, 0.6917, 0.2912, 0.5829, 0.2968, 0.5829, 0.3084, 0.5984, 0.2912, 0.5885, 0.2912, 0.5885, 0.3084, 0.5984, 0.3083, 0.6031, 0.3036, 0.603, 0.3036, 0.603, 0.3083, 0.6031, 0.3081, 0.6078, 0.3035, 0.6076, 0.3035, 0.6076, 0.3081, 0.6078, 0.308, 0.6124, 0.3034, 0.6122, 0.3034, 0.6122, 0.308, 0.6124, 0.3078, 0.6169, 0.3033, 0.6168, 0.3033, 0.6168, 0.3078, 0.6169, 0.3077, 0.6215, 0.3032, 0.6214, 0.3032, 0.6214, 0.3077, 0.6215, 0.3076, 0.6259, 0.3031, 0.6259, 0.3031, 0.6259, 0.3076, 0.6259, 0.3076, 0.6304, 0.3031, 0.6304, 0.3031, 0.6304, 0.3076, 0.6304, 0.3075, 0.6349, 0.303, 0.6349, 0.303, 0.6349, 0.3075, 0.6349, 0.3075, 0.6394, 0.3029, 0.6394, 0.3029, 0.6394, 0.3075, 0.6394, 0.3074, 0.644, 0.3029, 0.6439, 0.3029, 0.6439, 0.3074, 0.644, 0.3074, 0.6485, 0.3028, 0.6485, 0.3028, 0.6485, 0.3074, 0.6485, 0.3074, 0.653, 0.3029, 0.6531, 0.3029, 0.6531, 0.3074, 0.653, 0.3074, 0.6575, 0.3029, 0.6576, 0.3029, 0.6576, 0.3074, 0.6575, 0.3075, 0.662, 0.303, 0.6621, 0.303, 0.6621, 0.3075, 0.662, 0.3076, 0.6665, 0.3031, 0.6666, 0.3031, 0.6666, 0.3076, 0.6665, 0.3077, 0.671, 0.3031, 0.6711, 0.3031, 0.6711, 0.3077, 0.671, 0.3078, 0.6755, 0.3033, 0.6756, 0.3033, 0.6756, 0.3078, 0.6755, 0.308, 0.6799, 0.3036, 0.68, 0.3036, 0.68, 0.308, 0.6799, 0.308, 0.6844, 0.2917, 0.6918, 0.2917, 0.6918, 0.308, 0.6844, 0.3084, 0.6887, 0.2925, 0.697, 0.2925, 0.697, 0.3084, 0.6887, 0.2978, 0.7021, 0.2926, 0.7022, 0.297, 0.5771, 0.3028, 0.5773, 0.3131, 0.5939, 0.2968, 0.5829, 0.2968, 0.5829, 0.3131, 0.5939, 0.3131, 0.5985, 0.3084, 0.5984, 0.3084, 0.5984, 0.3131, 0.5985, 0.313, 0.6032, 0.3083, 0.6031, 0.3083, 0.6031, 0.313, 0.6032, 0.3128, 0.6079, 0.3081, 0.6078, 0.3081, 0.6078, 0.3128, 0.6079, 0.3126, 0.6125, 0.308, 0.6124, 0.308, 0.6124, 0.3126, 0.6125, 0.3124, 0.6171, 0.3078, 0.6169, 0.5023, 0.4891, 0.5028, 0.4891, 0.5042, 0.4905, 0.5023, 0.4896, 0.5023, 0.4896, 0.5042, 0.4905, 0.5023, 0.4901, 0.5023, 0.4901, 0.5042, 0.4905, 0.5023, 0.4905, 0.5023, 0.4905, 0.5042, 0.4905, 0.5042, 0.491, 0.5023, 0.491, 0.5023, 0.491, 0.5042, 0.491, 0.5042, 0.4915, 0.5023, 0.4915, 0.5023, 0.4915, 0.5042, 0.4915, 0.5042, 0.4919, 0.5022, 0.492, 0.5022, 0.492, 0.5042, 0.4919, 0.5043, 0.4924, 0.5022, 0.4924, 0.5022, 0.4924, 0.5043, 0.4924, 0.5027, 0.4929, 0.5022, 0.4929, 0.3074, 0.653, 0.3119, 0.653, 0.3119, 0.6575, 0.3074, 0.6575, 0.3074, 0.6575, 0.3119, 0.6575, 0.312, 0.662, 0.3075, 0.662, 0.3075, 0.662, 0.312, 0.662, 0.312, 0.6664, 0.3076, 0.6665, 0.3076, 0.6665, 0.312, 0.6664, 0.3121, 0.6709, 0.3077, 0.671, 0.3077, 0.671, 0.3121, 0.6709, 0.3123, 0.6753, 0.3078, 0.6755, 0.3078, 0.6755, 0.3123, 0.6753, 0.3124, 0.6798, 0.308, 0.6799, 0.308, 0.6799, 0.3124, 0.6798, 0.3125, 0.6842, 0.308, 0.6844, 0.308, 0.6844, 0.3125, 0.6842, 0.3127, 0.6885, 0.3084, 0.6887, 0.3084, 0.6887, 0.3127, 0.6885, 0.3127, 0.6928, 0.2978, 0.7021, 0.2978, 0.7021, 0.3127, 0.6928, 0.3033, 0.7071, 0.298, 0.7074, 0.3028, 0.5773, 0.3085, 0.5766, 0.318, 0.5937, 0.3131, 0.5939, 0.3131, 0.5939, 0.318, 0.5937, 0.3179, 0.5986, 0.3131, 0.5985, 0.3131, 0.5985, 0.3179, 0.5986, 0.3177, 0.6034, 0.313, 0.6032, 0.313, 0.6032, 0.3177, 0.6034, 0.3174, 0.6081, 0.3128, 0.6079, 0.3128, 0.6079, 0.3174, 0.6081, 0.3172, 0.6128, 0.3126, 0.6125, 0.5028, 0.4887, 0.5033, 0.4887, 0.5032, 0.4892, 0.5028, 0.4891, 0.5104, 0.4904, 0.5105, 0.4904, 0.5122, 0.4913, 0.5108, 0.4907, 0.5108, 0.4907, 0.5122, 0.4913, 0.5108, 0.4908, 0.5108, 0.4908, 0.5122, 0.4913, 0.5108, 0.4909, 0.5108, 0.4909, 0.5122, 0.4913, 0.5108, 0.491, 0.5108, 0.491, 0.5122, 0.4913, 0.5108, 0.4911, 0.5108, 0.4911, 0.5122, 0.4913, 0.5104, 0.4912, 0.5104, 0.4912, 0.5122, 0.4913, 0.5104, 0.4913, 0.5104, 0.4913, 0.5122, 0.4913, 0.5104, 0.4914, 0.5104, 0.4914, 0.5122, 0.4913, 0.5104, 0.4915, 0.5104, 0.4915, 0.5122, 0.4913, 0.5105, 0.4916, 0.5104, 0.4916, 0.3121, 0.6709, 0.3166, 0.6708, 0.3167, 0.6752, 0.3123, 0.6753, 0.3123, 0.6753, 0.3167, 0.6752, 0.3168, 0.6796, 0.3124, 0.6798, 0.3124, 0.6798, 0.3168, 0.6796, 0.3169, 0.6841, 0.3125, 0.6842, 0.3125, 0.6842, 0.3169, 0.6841, 0.317, 0.6885, 0.3127, 0.6885, 0.3127, 0.6885, 0.317, 0.6885, 0.3171, 0.693, 0.3127, 0.6928, 0.3127, 0.6928, 0.3171, 0.693, 0.3084, 0.7077, 0.3033, 0.7071, 0.309, 0.5708, 0.3148, 0.5713, 0.3231, 0.5892, 0.3085, 0.5766, 0.3085, 0.5766, 0.3231, 0.5892, 0.3229, 0.594, 0.318, 0.5937, 0.318, 0.5937, 0.3229, 0.594, 0.3227, 0.5988, 0.3179, 0.5986, 0.3179, 0.5986, 0.3227, 0.5988, 0.3224, 0.6037, 0.3177, 0.6034, 0.3177, 0.6034, 0.3224, 0.6037, 0.3221, 0.6084, 0.3174, 0.6081, 0.5033, 0.4882, 0.5038, 0.4882, 0.5038, 0.4887, 0.5033, 0.4887, 0.5106, 0.4903, 0.5107, 0.4903, 0.5122, 0.4913, 0.5105, 0.4904, 0.5105, 0.4916, 0.5122, 0.4913, 0.5106, 0.4917, 0.5105, 0.4917, 0.3167, 0.6752, 0.3211, 0.6751, 0.3212, 0.6795, 0.3168, 0.6796, 0.3168, 0.6796, 0.3212, 0.6795, 0.3214, 0.684, 0.3169, 0.6841, 0.3169, 0.6841, 0.3214, 0.684, 0.3215, 0.6884, 0.317, 0.6885, 0.317, 0.6885, 0.3215, 0.6884, 0.3215, 0.6928, 0.3171, 0.693, 0.3171, 0.693, 0.3215, 0.6928, 0.3217, 0.6971, 0.3084, 0.7077, 0.3084, 0.7077, 0.3217, 0.6971, 0.3141, 0.7124, 0.3089, 0.7129, 0.3148, 0.5713, 0.3206, 0.5709, 0.328, 0.5892, 0.3231, 0.5892, 0.3231, 0.5892, 0.328, 0.5892, 0.3279, 0.5942, 0.3229, 0.594, 0.3229, 0.594, 0.3279, 0.5942, 0.3276, 0.5991, 0.3227, 0.5988, 0.3227, 0.5988, 0.3276, 0.5991, 0.3273, 0.604, 0.3224, 0.6037, 0.3224, 0.6037, 0.3273, 0.604, 0.3268, 0.6089, 0.3221, 0.6084, 0.5038, 0.4882, 0.5043, 0.4883, 0.5099, 0.4893, 0.5038, 0.4887, 0.5107, 0.4903, 0.512, 0.4904, 0.5122, 0.4913, 0.5106, 0.4917, 0.5122, 0.4913, 0.5107, 0.4918, 0.5106, 0.4918, 0.3212, 0.6795, 0.3257, 0.6794, 0.3258, 0.6839, 0.3214, 0.684, 0.3214, 0.684, 0.3258, 0.6839, 0.3259, 0.6883, 0.3215, 0.6884, 0.3215, 0.6884, 0.3259, 0.6883, 0.326, 0.6927, 0.3215, 0.6928, 0.3215, 0.6928, 0.326, 0.6927, 0.326, 0.6971, 0.3217, 0.6971, 0.3217, 0.6971, 0.326, 0.6971, 0.3192, 0.7127, 0.3141, 0.7124, 0.3206, 0.5709, 0.3263, 0.5706, 0.3331, 0.5893, 0.328, 0.5892, 0.328, 0.5892, 0.3331, 0.5893, 0.3329, 0.5944, 0.3279, 0.5942, 0.3279, 0.5942, 0.3329, 0.5944, 0.3326, 0.5994, 0.3276, 0.5991, 0.3276, 0.5991, 0.3326, 0.5994, 0.3323, 0.6044, 0.3273, 0.604, 0.3273, 0.604, 0.3323, 0.6044, 0.332, 0.6093, 0.3268, 0.6089, 0.5043, 0.4883, 0.5048, 0.4883, 0.5099, 0.4893, 0.5107, 0.4918, 0.5122, 0.4913, 0.5108, 0.4919, 0.5107, 0.4919, 0.3258, 0.6839, 0.3302, 0.6838, 0.3303, 0.6882, 0.3259, 0.6883, 0.3259, 0.6883, 0.3303, 0.6882, 0.3304, 0.6927, 0.326, 0.6927, 0.326, 0.6927, 0.3304, 0.6927, 0.3304, 0.6972, 0.326, 0.6971, 0.326, 0.6971, 0.3304, 0.6972, 0.3242, 0.713, 0.3192, 0.7127, 0.3271, 0.5648, 0.3329, 0.5656, 0.3385, 0.5847, 0.3263, 0.5706, 0.3263, 0.5706, 0.3385, 0.5847, 0.3382, 0.5896, 0.3331, 0.5893, 0.3331, 0.5893, 0.3382, 0.5896, 0.3379, 0.5947, 0.3329, 0.5944, 0.3329, 0.5944, 0.3379, 0.5947, 0.3376, 0.5997, 0.3326, 0.5994, 0.3326, 0.5994, 0.3376, 0.5997, 0.3373, 0.6047, 0.3323, 0.6044, 0.3323, 0.6044, 0.3373, 0.6047, 0.3371, 0.6097, 0.332, 0.6093, 0.332, 0.6093, 0.3371, 0.6097, 0.3803, 0.6188, 0.5108, 0.4919, 0.5122, 0.4913, 0.5109, 0.492, 0.5108, 0.492, 0.3303, 0.6882, 0.3348, 0.6881, 0.3349, 0.6926, 0.3304, 0.6927, 0.3304, 0.6927, 0.3349, 0.6926, 0.335, 0.6972, 0.3304, 0.6972, 0.3304, 0.6972, 0.335, 0.6972, 0.3292, 0.7133, 0.3242, 0.713, 0.3329, 0.5656, 0.3388, 0.5656, 0.3435, 0.5849, 0.3385, 0.5847, 0.3385, 0.5847, 0.3435, 0.5849, 0.3432, 0.5899, 0.3382, 0.5896, 0.3382, 0.5896, 0.3432, 0.5899, 0.343, 0.5949, 0.3379, 0.5947, 0.3379, 0.5947, 0.343, 0.5949, 0.3427, 0.6, 0.3376, 0.5997, 0.3376, 0.5997, 0.3427, 0.6, 0.3423, 0.6051, 0.3373, 0.6047, 0.3373, 0.6047, 0.3423, 0.6051, 0.342, 0.6101, 0.3371, 0.6097, 0.3371, 0.6097, 0.342, 0.6101, 0.3803, 0.6188, 0.5122, 0.4913, 0.511, 0.492, 0.5109, 0.492, 0.3348, 0.6881, 0.3392, 0.6879, 0.3394, 0.6924, 0.3349, 0.6926, 0.3349, 0.6926, 0.3394, 0.6924, 0.3397, 0.6969, 0.335, 0.6972, 0.335, 0.6972, 0.3397, 0.6969, 0.3399, 0.7013, 0.3292, 0.7133, 0.3292, 0.7133, 0.3399, 0.7013, 0.335, 0.7177, 0.3299, 0.7184, 0.3388, 0.5656, 0.3446, 0.5656, 0.3485, 0.5851, 0.3435, 0.5849, 0.3435, 0.5849, 0.3485, 0.5851, 0.3483, 0.5901, 0.3432, 0.5899, 0.3432, 0.5899, 0.3483, 0.5901, 0.348, 0.5952, 0.343, 0.5949, 0.343, 0.5949, 0.348, 0.5952, 0.3477, 0.6003, 0.3427, 0.6, 0.3427, 0.6, 0.3477, 0.6003, 0.3474, 0.6054, 0.3423, 0.6051, 0.3423, 0.6051, 0.3474, 0.6054, 0.347, 0.6105, 0.342, 0.6101, 0.342, 0.6101, 0.347, 0.6105, 0.3803, 0.6188, 0.5122, 0.4913, 0.5111, 0.492, 0.511, 0.492, 0.3392, 0.6879, 0.3436, 0.6876, 0.3439, 0.6921, 0.3394, 0.6924, 0.3394, 0.6924, 0.3439, 0.6921, 0.3442, 0.6967, 0.3397, 0.6969, 0.3397, 0.6969, 0.3442, 0.6967, 0.3444, 0.7013, 0.3399, 0.7013, 0.3399, 0.7013, 0.3444, 0.7013, 0.3402, 0.7179, 0.335, 0.7177, 0.3446, 0.5656, 0.3503, 0.5656, 0.3537, 0.5852, 0.3485, 0.5851, 0.3485, 0.5851, 0.3537, 0.5852, 0.3534, 0.5904, 0.3483, 0.5901, 0.3483, 0.5901, 0.3534, 0.5904, 0.3531, 0.5955, 0.348, 0.5952, 0.348, 0.5952, 0.3531, 0.5955, 0.3528, 0.6007, 0.3477, 0.6003, 0.3477, 0.6003, 0.3528, 0.6007, 0.3525, 0.6058, 0.3474, 0.6054, 0.3474, 0.6054, 0.3525, 0.6058, 0.3521, 0.611, 0.347, 0.6105, 0.347, 0.6105, 0.3521, 0.611, 0.3803, 0.6188, 0.5122, 0.4913, 0.5112, 0.492, 0.5111, 0.492, 0.5061, 0.4966, 0.5065, 0.4965, 0.5066, 0.497, 0.5061, 0.497, 0.3439, 0.6921, 0.3484, 0.6918, 0.3487, 0.6964, 0.3442, 0.6967, 0.3442, 0.6967, 0.3487, 0.6964, 0.3491, 0.7009, 0.3444, 0.7013, 0.3444, 0.7013, 0.3491, 0.7009, 0.3494, 0.7053, 0.3402, 0.7179, 0.3402, 0.7179, 0.3494, 0.7053, 0.3461, 0.7223, 0.341, 0.723, 0.3515, 0.5599, 0.3572, 0.561, 0.3593, 0.5807, 0.3503, 0.5656, 0.3503, 0.5656, 0.3593, 0.5807, 0.3589, 0.5856, 0.3537, 0.5852, 0.3537, 0.5852, 0.3589, 0.5856, 0.3585, 0.5907, 0.3534, 0.5904, 0.3534, 0.5904, 0.3585, 0.5907, 0.3582, 0.5958, 0.3531, 0.5955, 0.3531, 0.5955, 0.3582, 0.5958, 0.3579, 0.601, 0.3528, 0.6007, 0.3528, 0.6007, 0.3579, 0.601, 0.3576, 0.6061, 0.3525, 0.6058, 0.3525, 0.6058, 0.3576, 0.6061, 0.3572, 0.6114, 0.3521, 0.611, 0.3521, 0.611, 0.3572, 0.6114, 0.3803, 0.6188, 0.5112, 0.492, 0.5122, 0.4913, 0.5114, 0.492, 0.5113, 0.4921, 0.3484, 0.6918, 0.3529, 0.6915, 0.3533, 0.696, 0.3487, 0.6964, 0.3487, 0.6964, 0.3533, 0.696, 0.3536, 0.7006, 0.3491, 0.7009, 0.3491, 0.7009, 0.3536, 0.7006, 0.3539, 0.7052, 0.3494, 0.7053, 0.3494, 0.7053, 0.3539, 0.7052, 0.3513, 0.7224, 0.3461, 0.7223, 0.3572, 0.561, 0.3631, 0.5613, 0.3642, 0.581, 0.3593, 0.5807, 0.3593, 0.5807, 0.3642, 0.581, 0.3639, 0.586, 0.3589, 0.5856, 0.3589, 0.5856, 0.3639, 0.586, 0.3636, 0.591, 0.3585, 0.5907, 0.3585, 0.5907, 0.3636, 0.591, 0.3633, 0.5961, 0.3582, 0.5958, 0.3582, 0.5958, 0.3633, 0.5961, 0.3631, 0.6012, 0.3579, 0.601, 0.3579, 0.601, 0.3631, 0.6012, 0.3628, 0.6065, 0.3576, 0.6061, 0.3576, 0.6061, 0.3628, 0.6065, 0.3625, 0.6118, 0.3572, 0.6114, 0.5075, 0.4885, 0.508, 0.4886, 0.5099, 0.4893, 0.5122, 0.4913, 0.5115, 0.492, 0.5114, 0.492, 0.507, 0.497, 0.5075, 0.4969, 0.5075, 0.4974, 0.5071, 0.4974, 0.3533, 0.696, 0.3578, 0.6957, 0.3581, 0.7002, 0.3536, 0.7006, 0.3536, 0.7006, 0.3581, 0.7002, 0.3585, 0.7047, 0.3539, 0.7052, 0.3539, 0.7052, 0.3585, 0.7047, 0.3589, 0.7091, 0.3513, 0.7224, 0.3513, 0.7224, 0.3589, 0.7091, 0.3574, 0.7267, 0.3522, 0.7276, 0.3631, 0.5613, 0.3688, 0.5616, 0.3691, 0.5813, 0.3642, 0.581, 0.3642, 0.581, 0.3691, 0.5813, 0.3689, 0.5862, 0.3639, 0.586, 0.3639, 0.586, 0.3689, 0.5862, 0.3686, 0.5912, 0.3636, 0.591, 0.3636, 0.591, 0.3686, 0.5912, 0.3685, 0.5963, 0.3633, 0.5961, 0.3633, 0.5961, 0.3685, 0.5963, 0.3683, 0.6014, 0.3631, 0.6012, 0.3631, 0.6012, 0.3683, 0.6014, 0.3681, 0.6067, 0.3628, 0.6065, 0.3628, 0.6065, 0.3681, 0.6067, 0.3679, 0.6121, 0.3625, 0.6118, 0.508, 0.4886, 0.5086, 0.4886, 0.5099, 0.4893, 0.5115, 0.492, 0.5122, 0.4913, 0.5116, 0.4921, 0.5115, 0.4921, 0.3578, 0.6957, 0.3623, 0.6953, 0.3627, 0.6999, 0.3581, 0.7002, 0.3581, 0.7002, 0.3627, 0.6999, 0.363, 0.7044, 0.3585, 0.7047, 0.3585, 0.7047, 0.363, 0.7044, 0.3633, 0.7089, 0.3589, 0.7091, 0.3589, 0.7091, 0.3633, 0.7089, 0.3626, 0.7266, 0.3574, 0.7267, 0.3688, 0.5616, 0.3745, 0.5619, 0.374, 0.5815, 0.3691, 0.5813, 0.3691, 0.5813, 0.374, 0.5815, 0.3738, 0.5864, 0.3689, 0.5862, 0.3689, 0.5862, 0.3738, 0.5864, 0.3736, 0.5914, 0.3686, 0.5912, 0.3686, 0.5912, 0.3736, 0.5914, 0.3735, 0.5964, 0.3685, 0.5963, 0.3685, 0.5963, 0.3735, 0.5964, 0.3735, 0.6015, 0.3683, 0.6014, 0.3683, 0.6014, 0.3735, 0.6015, 0.3735, 0.6067, 0.3681, 0.6067, 0.3681, 0.6067, 0.3735, 0.6067, 0.3735, 0.6123, 0.3679, 0.6121, 0.5086, 0.4886, 0.5092, 0.4886, 0.5099, 0.4893, 0.5116, 0.4921, 0.5122, 0.4913, 0.5117, 0.4922, 0.5116, 0.4922, 0.3627, 0.6999, 0.3672, 0.6995, 0.3676, 0.7041, 0.363, 0.7044, 0.363, 0.7044, 0.3676, 0.7041, 0.3679, 0.7086, 0.3633, 0.7089, 0.3633, 0.7089, 0.3679, 0.7086, 0.3678, 0.7265, 0.3626, 0.7266, 0.3745, 0.5619, 0.3801, 0.5623, 0.3789, 0.5817, 0.374, 0.5815, 0.374, 0.5815, 0.3789, 0.5817, 0.3787, 0.5866, 0.3738, 0.5864, 0.3738, 0.5864, 0.3787, 0.5866, 0.3786, 0.5915, 0.3736, 0.5914, 0.3736, 0.5914, 0.3786, 0.5915, 0.3786, 0.5964, 0.3735, 0.5964, 0.3735, 0.5964, 0.3786, 0.5964, 0.3786, 0.6014, 0.3735, 0.6015, 0.3735, 0.6015, 0.3786, 0.6014, 0.3788, 0.6066, 0.3735, 0.6067, 0.3735, 0.6067, 0.3788, 0.6066, 0.3793, 0.612, 0.3735, 0.6123, 0.5092, 0.4886, 0.5098, 0.4886, 0.5099, 0.4893, 0.5122, 0.4913, 0.5118, 0.4922, 0.5117, 0.4922, 0.3672, 0.6995, 0.3717, 0.6991, 0.3721, 0.7037, 0.3676, 0.7041, 0.3676, 0.7041, 0.3721, 0.7037, 0.3725, 0.7084, 0.3679, 0.7086, 0.3679, 0.7086, 0.3725, 0.7084, 0.3729, 0.7264, 0.3678, 0.7265, 0.3801, 0.5623, 0.3858, 0.5627, 0.3838, 0.5819, 0.3789, 0.5817, 0.3789, 0.5817, 0.3838, 0.5819, 0.3836, 0.5867, 0.3787, 0.5866, 0.3787, 0.5866, 0.3836, 0.5867, 0.3835, 0.5916, 0.3786, 0.5915, 0.3786, 0.5915, 0.3835, 0.5916, 0.3835, 0.5964, 0.3786, 0.5964, 0.3786, 0.5964, 0.3835, 0.5964, 0.3836, 0.6012, 0.3786, 0.6014, 0.3786, 0.6014, 0.3836, 0.6012, 0.3839, 0.6061, 0.3788, 0.6066, 0.3788, 0.6066, 0.3839, 0.6061, 0.3846, 0.6109, 0.3793, 0.612, 0.5098, 0.4886, 0.5104, 0.4885, 0.5105, 0.489, 0.5099, 0.4893, 0.5118, 0.4922, 0.5122, 0.4913, 0.5119, 0.4923, 0.5118, 0.4923, 0.3721, 0.7037, 0.3767, 0.7032, 0.3772, 0.7078, 0.3725, 0.7084, 0.3725, 0.7084, 0.3772, 0.7078, 0.3778, 0.7122, 0.3729, 0.7264, 0.3729, 0.7264, 0.3778, 0.7122, 0.3794, 0.7305, 0.3742, 0.7317, 0.3858, 0.5627, 0.3913, 0.5632, 0.3886, 0.5821, 0.3838, 0.5819, 0.3838, 0.5819, 0.3886, 0.5821, 0.3884, 0.5869, 0.3836, 0.5867, 0.3836, 0.5867, 0.3884, 0.5869, 0.3883, 0.5916, 0.3835, 0.5916, 0.3835, 0.5916, 0.3883, 0.5916, 0.3882, 0.5963, 0.3835, 0.5964, 0.3835, 0.5964, 0.3882, 0.5963, 0.3883, 0.601, 0.3836, 0.6012, 0.3836, 0.6012, 0.3883, 0.601, 0.3886, 0.6056, 0.3839, 0.6061, 0.3839, 0.6061, 0.3886, 0.6056, 0.3891, 0.61, 0.3846, 0.6109, 0.3846, 0.6109, 0.3891, 0.61, 0.39, 0.6139, 0.386, 0.6155, 0.5053, 0.4825, 0.5061, 0.4821, 0.5063, 0.4827, 0.504, 0.4832, 0.5122, 0.4913, 0.512, 0.4923, 0.5119, 0.4923, 0.3767, 0.7032, 0.3812, 0.7027, 0.3817, 0.7073, 0.3772, 0.7078, 0.3772, 0.7078, 0.3817, 0.7073, 0.3822, 0.7118, 0.3778, 0.7122, 0.3778, 0.7122, 0.3822, 0.7118, 0.3846, 0.7302, 0.3794, 0.7305, 0.3913, 0.5632, 0.3969, 0.5637, 0.3933, 0.5824, 0.3886, 0.5821, 0.3886, 0.5821, 0.3933, 0.5824, 0.3931, 0.5871, 0.3884, 0.5869, 0.3884, 0.5869, 0.3931, 0.5871, 0.393, 0.5917, 0.3883, 0.5916, 0.3883, 0.5916, 0.393, 0.5917, 0.3929, 0.5963, 0.3882, 0.5963, 0.3882, 0.5963, 0.3929, 0.5963, 0.3929, 0.6009, 0.3883, 0.601, 0.3883, 0.601, 0.3929, 0.6009, 0.3931, 0.6053, 0.3886, 0.6056, 0.3886, 0.6056, 0.3931, 0.6053, 0.3934, 0.6095, 0.3891, 0.61, 0.3891, 0.61, 0.3934, 0.6095, 0.3937, 0.6134, 0.39, 0.6139, 0.5061, 0.4821, 0.5069, 0.482, 0.5069, 0.4828, 0.5063, 0.4827, 0.5063, 0.4827, 0.5069, 0.4828, 0.504, 0.4832, 0.512, 0.4923, 0.5122, 0.4913, 0.5121, 0.4924, 0.512, 0.4924, 0.3817, 0.7073, 0.3863, 0.7068, 0.3868, 0.7114, 0.3822, 0.7118, 0.3822, 0.7118, 0.3868, 0.7114, 0.3899, 0.7299, 0.3846, 0.7302, 0.3969, 0.5637, 0.4023, 0.5643, 0.398, 0.5826, 0.3933, 0.5824, 0.3933, 0.5824, 0.398, 0.5826, 0.3978, 0.5873, 0.3931, 0.5871, 0.3931, 0.5871, 0.3978, 0.5873, 0.3976, 0.5919, 0.393, 0.5917, 0.393, 0.5917, 0.3976, 0.5919, 0.3975, 0.5964, 0.3929, 0.5963, 0.3929, 0.5963, 0.3975, 0.5964, 0.3974, 0.6009, 0.3929, 0.6009, 0.3929, 0.6009, 0.3974, 0.6009, 0.3974, 0.6052, 0.3931, 0.6053, 0.3931, 0.6053, 0.3974, 0.6052, 0.3975, 0.6094, 0.3934, 0.6095, 0.3934, 0.6095, 0.3975, 0.6094, 0.3976, 0.6135, 0.3937, 0.6134, 0.5069, 0.482, 0.5077, 0.4821, 0.5077, 0.4829, 0.5069, 0.4828, 0.5069, 0.4828, 0.5077, 0.4829, 0.5083, 0.4862, 0.504, 0.4832, 0.504, 0.4832, 0.5083, 0.4862, 0.5083, 0.4867, 0.5122, 0.4913, 0.5122, 0.4924, 0.5121, 0.4924, 0.3863, 0.7068, 0.3909, 0.7064, 0.3914, 0.711, 0.3868, 0.7114, 0.3868, 0.7114, 0.3914, 0.711, 0.3952, 0.7297, 0.3899, 0.7299, 0.4023, 0.5643, 0.4077, 0.5649, 0.4026, 0.583, 0.398, 0.5826, 0.398, 0.5826, 0.4026, 0.583, 0.4024, 0.5875, 0.3978, 0.5873, 0.3978, 0.5873, 0.4024, 0.5875, 0.4021, 0.592, 0.3976, 0.5919, 0.3976, 0.5919, 0.4021, 0.592, 0.402, 0.5965, 0.3975, 0.5964, 0.3975, 0.5964, 0.402, 0.5965, 0.4018, 0.6009, 0.3974, 0.6009, 0.3974, 0.6009, 0.4018, 0.6009, 0.4017, 0.6053, 0.3974, 0.6052, 0.3974, 0.6052, 0.4017, 0.6053, 0.4016, 0.6094, 0.3975, 0.6094, 0.3975, 0.6094, 0.4016, 0.6094, 0.4015, 0.6134, 0.3976, 0.6135, 0.5077, 0.4821, 0.5085, 0.4821, 0.5085, 0.4829, 0.5077, 0.4829, 0.5077, 0.4829, 0.5085, 0.4829, 0.5089, 0.4862, 0.5083, 0.4862, 0.5083, 0.4862, 0.5089, 0.4862, 0.5088, 0.4868, 0.5083, 0.4867, 0.5083, 0.4867, 0.5088, 0.4868, 0.5086, 0.4874, 0.504, 0.4832, 0.504, 0.4832, 0.5086, 0.4874, 0.5086, 0.488, 0.512, 0.4904, 0.5124, 0.4909, 0.5124, 0.491, 0.512, 0.4904, 0.5124, 0.491, 0.5122, 0.4913, 0.5122, 0.4924, 0.5122, 0.4913, 0.5123, 0.4925, 0.5122, 0.4925, 0.3914, 0.711, 0.3961, 0.7107, 0.4, 0.7295, 0.3952, 0.7297, 0.4077, 0.5649, 0.4132, 0.5657, 0.4071, 0.5833, 0.4026, 0.583, 0.4026, 0.583, 0.4071, 0.5833, 0.4069, 0.5878, 0.4024, 0.5875, 0.4024, 0.5875, 0.4069, 0.5878, 0.4067, 0.5923, 0.4021, 0.592, 0.4021, 0.592, 0.4067, 0.5923, 0.4064, 0.5967, 0.402, 0.5965, 0.402, 0.5965, 0.4064, 0.5967, 0.4062, 0.6011, 0.4018, 0.6009, 0.4018, 0.6009, 0.4062, 0.6011, 0.4059, 0.6055, 0.4017, 0.6053, 0.4017, 0.6053, 0.4059, 0.6055, 0.4056, 0.6097, 0.4016, 0.6094, 0.4016, 0.6094, 0.4056, 0.6097, 0.4053, 0.6136, 0.4015, 0.6134, 0.5085, 0.4821, 0.5093, 0.4821, 0.5093, 0.4828, 0.5085, 0.4829, 0.5085, 0.4829, 0.5093, 0.4828, 0.5094, 0.4863, 0.5089, 0.4862, 0.5089, 0.4862, 0.5094, 0.4863, 0.5093, 0.4869, 0.5088, 0.4868, 0.5088, 0.4868, 0.5093, 0.4869, 0.5092, 0.4875, 0.5086, 0.4874, 0.5086, 0.4874, 0.5092, 0.4875, 0.5092, 0.4881, 0.5086, 0.488, 0.5086, 0.488, 0.5092, 0.4881, 0.509, 0.4886, 0.5086, 0.4885, 0.5124, 0.491, 0.5125, 0.491, 0.5125, 0.4911, 0.5122, 0.4913, 0.5122, 0.4913, 0.5125, 0.4921, 0.5123, 0.4925, 0.3961, 0.7107, 0.4025, 0.6948, 0.4048, 0.7294, 0.4, 0.7295, 0.4132, 0.5657, 0.4187, 0.5657, 0.4188, 0.5712, 0.4071, 0.5833, 0.4071, 0.5833, 0.4188, 0.5712, 0.4115, 0.588, 0.4069, 0.5878, 0.4069, 0.5878, 0.4115, 0.588, 0.4112, 0.5925, 0.4067, 0.5923, 0.4067, 0.5923, 0.4112, 0.5925, 0.4109, 0.597, 0.4064, 0.5967, 0.4064, 0.5967, 0.4109, 0.597, 0.4106, 0.6014, 0.4062, 0.6011, 0.4062, 0.6011, 0.4106, 0.6014, 0.4103, 0.6058, 0.4059, 0.6055, 0.4059, 0.6055, 0.4103, 0.6058, 0.4098, 0.6101, 0.4056, 0.6097, 0.4056, 0.6097, 0.4098, 0.6101, 0.4092, 0.6142, 0.4053, 0.6136, 0.5093, 0.4821, 0.5102, 0.4822, 0.5101, 0.4858, 0.5093, 0.4828, 0.5093, 0.4828, 0.5101, 0.4858, 0.51, 0.4864, 0.5094, 0.4863, 0.5094, 0.4863, 0.51, 0.4864, 0.5099, 0.487, 0.5093, 0.4869, 0.5093, 0.4869, 0.5099, 0.487, 0.5098, 0.4876, 0.5092, 0.4875, 0.5092, 0.4875, 0.5098, 0.4876, 0.5097, 0.4882, 0.5092, 0.4881, 0.5092, 0.4881, 0.5097, 0.4882, 0.5095, 0.4887, 0.509, 0.4886, 0.5125, 0.491, 0.5125, 0.491, 0.5127, 0.4912, 0.5125, 0.4911, 0.5125, 0.4911, 0.5127, 0.4912, 0.5122, 0.4913, 0.5122, 0.4913, 0.5125, 0.4921, 0.5125, 0.4921, 0.5125, 0.4921, 0.4025, 0.6948, 0.4051, 0.6948, 0.4099, 0.7297, 0.4048, 0.7294, 0.4188, 0.5712, 0.424, 0.5722, 0.416, 0.5885, 0.4115, 0.588, 0.4115, 0.588, 0.416, 0.5885, 0.4157, 0.5929, 0.4112, 0.5925, 0.4112, 0.5925, 0.4157, 0.5929, 0.4153, 0.5973, 0.4109, 0.597, 0.4109, 0.597, 0.4153, 0.5973, 0.415, 0.6018, 0.4106, 0.6014, 0.4106, 0.6014, 0.415, 0.6018, 0.4147, 0.6062, 0.4103, 0.6058, 0.4103, 0.6058, 0.4147, 0.6062, 0.4144, 0.6107, 0.4098, 0.6101, 0.4098, 0.6101, 0.4144, 0.6107, 0.412, 0.6291, 0.4092, 0.6142, 0.5102, 0.4822, 0.5108, 0.4854, 0.5107, 0.4859, 0.5101, 0.4858, 0.5101, 0.4858, 0.5107, 0.4859, 0.5106, 0.4865, 0.51, 0.4864, 0.51, 0.4864, 0.5106, 0.4865, 0.5105, 0.487, 0.5099, 0.487, 0.5099, 0.487, 0.5105, 0.487, 0.5105, 0.4876, 0.5098, 0.4876, 0.5098, 0.4876, 0.5105, 0.4876, 0.5109, 0.4898, 0.5097, 0.4882, 0.5097, 0.4882, 0.5109, 0.4898, 0.5108, 0.49, 0.5095, 0.4887, 0.5125, 0.491, 0.5127, 0.4911, 0.5127, 0.4912, 0.5127, 0.4912, 0.5127, 0.4912, 0.5127, 0.4912, 0.5127, 0.4912, 0.5122, 0.4913, 0.5122, 0.4913, 0.5126, 0.4921, 0.5125, 0.4921, 0.5125, 0.497, 0.5128, 0.497, 0.5128, 0.4973, 0.5125, 0.4973, 0.4051, 0.6948, 0.4079, 0.6946, 0.4149, 0.7297, 0.4099, 0.7297, 0.424, 0.5722, 0.4294, 0.5725, 0.4292, 0.5779, 0.416, 0.5885, 0.416, 0.5885, 0.4292, 0.5779, 0.4202, 0.5932, 0.4157, 0.5929, 0.4157, 0.5929, 0.4202, 0.5932, 0.4197, 0.5977, 0.4153, 0.5973, 0.4153, 0.5973, 0.4197, 0.5977, 0.4193, 0.6021, 0.415, 0.6018, 0.415, 0.6018, 0.4193, 0.6021, 0.419, 0.6064, 0.4147, 0.6062, 0.4147, 0.6062, 0.419, 0.6064, 0.4187, 0.6107, 0.4144, 0.6107, 0.4144, 0.6107, 0.4187, 0.6107, 0.4145, 0.6293, 0.412, 0.6291, 0.5108, 0.4854, 0.5113, 0.4854, 0.5112, 0.486, 0.5107, 0.4859, 0.5107, 0.4859, 0.5112, 0.486, 0.5112, 0.4865, 0.5106, 0.4865, 0.5106, 0.4865, 0.5112, 0.4865, 0.5111, 0.4871, 0.5105, 0.487, 0.5105, 0.487, 0.5111, 0.4871, 0.511, 0.4876, 0.5105, 0.4876, 0.5105, 0.4876, 0.511, 0.4876, 0.5111, 0.4898, 0.5109, 0.4898, 0.5109, 0.4898, 0.5111, 0.4898, 0.511, 0.49, 0.5108, 0.49, 0.5108, 0.49, 0.511, 0.49, 0.511, 0.4902, 0.5107, 0.4902, 0.5127, 0.4912, 0.5127, 0.4912, 0.5127, 0.4912, 0.5127, 0.4912, 0.5127, 0.4912, 0.5127, 0.4912, 0.5127, 0.4912, 0.5122, 0.4913, 0.5122, 0.4913, 0.5127, 0.4912, 0.5127, 0.4912, 0.5122, 0.4913, 0.5126, 0.492, 0.5126, 0.492, 0.5126, 0.4921, 0.4078, 0.6917, 0.4107, 0.6917, 0.4107, 0.6945, 0.4079, 0.6946, 0.4079, 0.6946, 0.4107, 0.6945, 0.4202, 0.7297, 0.4149, 0.7297, 0.4292, 0.5779, 0.4342, 0.5791, 0.4245, 0.5939, 0.4202, 0.5932, 0.4202, 0.5932, 0.4245, 0.5939, 0.4241, 0.5982, 0.4197, 0.5977, 0.4197, 0.5977, 0.4241, 0.5982, 0.4237, 0.6025, 0.4193, 0.6021, 0.4193, 0.6021, 0.4237, 0.6025, 0.4233, 0.6068, 0.419, 0.6064, 0.419, 0.6064, 0.4233, 0.6068, 0.4229, 0.611, 0.4187, 0.6107, 0.4187, 0.6107, 0.4229, 0.611, 0.4171, 0.6294, 0.4145, 0.6293, 0.5113, 0.4854, 0.5119, 0.4854, 0.5118, 0.486, 0.5112, 0.486, 0.5112, 0.486, 0.5118, 0.486, 0.5118, 0.4866, 0.5112, 0.4865, 0.5112, 0.4865, 0.5118, 0.4866, 0.5117, 0.4872, 0.5111, 0.4871, 0.5111, 0.4871, 0.5117, 0.4872, 0.5113, 0.4896, 0.511, 0.4876, 0.511, 0.4876, 0.5113, 0.4896, 0.5113, 0.4898, 0.5111, 0.4898, 0.5111, 0.4898, 0.5113, 0.4898, 0.5112, 0.4901, 0.511, 0.49, 0.511, 0.49, 0.5112, 0.4901, 0.5112, 0.4903, 0.511, 0.4902, 0.511, 0.4902, 0.5112, 0.4903, 0.5111, 0.4905, 0.5109, 0.4905, 0.5109, 0.4905, 0.5111, 0.4905, 0.5111, 0.4908, 0.5108, 0.4907, 0.5127, 0.4912, 0.5127, 0.4912, 0.5127, 0.4913, 0.5127, 0.4912, 0.5127, 0.4912, 0.5127, 0.4913, 0.5127, 0.4913, 0.5122, 0.4913, 0.5122, 0.4913, 0.5127, 0.4913, 0.5127, 0.4913, 0.5122, 0.4913, 0.5127, 0.4913, 0.5127, 0.4914, 0.5122, 0.4913, 0.5127, 0.4914, 0.5127, 0.4914, 0.5122, 0.4913, 0.5127, 0.4915, 0.5127, 0.4915, 0.5126, 0.4915, 0.5126, 0.4915, 0.5127, 0.4915, 0.5127, 0.4918, 0.5122, 0.4913, 0.5122, 0.4913, 0.5127, 0.4918, 0.5127, 0.4919, 0.5122, 0.4913, 0.5127, 0.4919, 0.5127, 0.492, 0.5126, 0.492, 0.4106, 0.6888, 0.4136, 0.6887, 0.4136, 0.6917, 0.4107, 0.6917, 0.4107, 0.6917, 0.4136, 0.6917, 0.4267, 0.7255, 0.4107, 0.6945, 0.4107, 0.6945, 0.4267, 0.7255, 0.4255, 0.7308, 0.4202, 0.7297, 0.4342, 0.5791, 0.4394, 0.5796, 0.4389, 0.5849, 0.4245, 0.5939, 0.4245, 0.5939, 0.4389, 0.5849, 0.4284, 0.5986, 0.4241, 0.5982, 0.4241, 0.5982, 0.4284, 0.5986, 0.4279, 0.6029, 0.4237, 0.6025, 0.4237, 0.6025, 0.4279, 0.6029, 0.4275, 0.6072, 0.4233, 0.6068, 0.4233, 0.6068, 0.4275, 0.6072, 0.4271, 0.6114, 0.4229, 0.611, 0.4229, 0.611, 0.4271, 0.6114, 0.4199, 0.6295, 0.4171, 0.6294, 0.5119, 0.4854, 0.5124, 0.4855, 0.5124, 0.4861, 0.5118, 0.486, 0.5118, 0.486, 0.5124, 0.4861, 0.5124, 0.4867, 0.5118, 0.4866, 0.5118, 0.4866, 0.5124, 0.4867, 0.5123, 0.4873, 0.5117, 0.4872, 0.5117, 0.4872, 0.5123, 0.4873, 0.5115, 0.4897, 0.5113, 0.4896, 0.5113, 0.4896, 0.5115, 0.4897, 0.5115, 0.4899, 0.5113, 0.4898, 0.5113, 0.4898, 0.5115, 0.4899, 0.5115, 0.4901, 0.5112, 0.4901, 0.5112, 0.4901, 0.5115, 0.4901, 0.5114, 0.4903, 0.5112, 0.4903, 0.5112, 0.4903, 0.5114, 0.4903, 0.5114, 0.4906, 0.5111, 0.4905, 0.5111, 0.4905, 0.5114, 0.4906, 0.5113, 0.4909, 0.5111, 0.4908, 0.5111, 0.4908, 0.5113, 0.4909, 0.5113, 0.4912, 0.511, 0.4911, 0.511, 0.4911, 0.5113, 0.4912, 0.5112, 0.4915, 0.5109, 0.4914, 0.5109, 0.4914, 0.5112, 0.4915, 0.5112, 0.4918, 0.5109, 0.4917, 0.5127, 0.4913, 0.5127, 0.4913, 0.5127, 0.4914, 0.5127, 0.4914, 0.5127, 0.4914, 0.5127, 0.4914, 0.5127, 0.4914, 0.5127, 0.4914, 0.5127, 0.4914, 0.5127, 0.4914, 0.5127, 0.4914, 0.5122, 0.4913, 0.5122, 0.4913, 0.5127, 0.4914, 0.5127, 0.4915, 0.5122, 0.4913, 0.5127, 0.4915, 0.5127, 0.4915, 0.5127, 0.4915, 0.5106, 0.4934, 0.5109, 0.4933, 0.5109, 0.4936, 0.5106, 0.4936, 0.5106, 0.4936, 0.5109, 0.4936, 0.5118, 0.4967, 0.5111, 0.4967, 0.5134, 0.496, 0.5138, 0.496, 0.5137, 0.4963, 0.5134, 0.4963, 0.4136, 0.6856, 0.4167, 0.6857, 0.4166, 0.6888, 0.4136, 0.6887, 0.4136, 0.6887, 0.4166, 0.6888, 0.4327, 0.7212, 0.4136, 0.6917, 0.4136, 0.6917, 0.4327, 0.7212, 0.4319, 0.7263, 0.4267, 0.7255, 0.4389, 0.5849, 0.4439, 0.5854, 0.4433, 0.5905, 0.4284, 0.5986, 0.4284, 0.5986, 0.4433, 0.5905, 0.4322, 0.6034, 0.4279, 0.6029, 0.4279, 0.6029, 0.4322, 0.6034, 0.4317, 0.6077, 0.4275, 0.6072, 0.4275, 0.6072, 0.4317, 0.6077, 0.4312, 0.6119, 0.4271, 0.6114, 0.4271, 0.6114, 0.4312, 0.6119, 0.4226, 0.6297, 0.4199, 0.6295, 0.5124, 0.4855, 0.513, 0.4855, 0.513, 0.4861, 0.5124, 0.4861, 0.5124, 0.4861, 0.513, 0.4861, 0.513, 0.4867, 0.5124, 0.4867, 0.5124, 0.4867, 0.513, 0.4867, 0.5129, 0.4873, 0.5123, 0.4873, 0.5123, 0.4873, 0.5129, 0.4873, 0.5117, 0.4897, 0.5115, 0.4897, 0.5115, 0.4897, 0.5117, 0.4897, 0.5117, 0.4899, 0.5115, 0.4899, 0.5115, 0.4899, 0.5117, 0.4899, 0.5117, 0.4901, 0.5115, 0.4901, 0.5115, 0.4901, 0.5117, 0.4901, 0.5117, 0.4904, 0.5114, 0.4903, 0.5114, 0.4903, 0.5117, 0.4904, 0.5117, 0.4906, 0.5114, 0.4906, 0.5114, 0.4906, 0.5117, 0.4906, 0.5116, 0.4909, 0.5113, 0.4909, 0.5113, 0.4909, 0.5116, 0.4909, 0.5116, 0.4912, 0.5113, 0.4912, 0.5113, 0.4912, 0.5116, 0.4912, 0.5115, 0.4915, 0.5112, 0.4915, 0.5112, 0.4915, 0.5115, 0.4915, 0.5115, 0.4918, 0.5112, 0.4918, 0.5112, 0.4918, 0.5115, 0.4918, 0.5114, 0.4921, 0.5111, 0.4921, 0.5111, 0.4921, 0.5114, 0.4921, 0.5113, 0.4924, 0.511, 0.4924, 0.511, 0.4924, 0.5113, 0.4924, 0.5113, 0.4928, 0.5109, 0.4927, 0.5109, 0.4927, 0.5113, 0.4928, 0.5112, 0.4931, 0.5109, 0.493, 0.5109, 0.493, 0.5112, 0.4931, 0.5112, 0.4934, 0.5109, 0.4933, 0.5109, 0.4933, 0.5112, 0.4934, 0.5126, 0.4961, 0.5109, 0.4936, 0.5109, 0.4936, 0.5126, 0.4961, 0.5125, 0.4967, 0.5118, 0.4967, 0.4168, 0.6824, 0.4201, 0.6828, 0.4198, 0.6859, 0.4167, 0.6857, 0.4167, 0.6857, 0.4198, 0.6859, 0.4385, 0.7167, 0.4166, 0.6888, 0.4166, 0.6888, 0.4385, 0.7167, 0.4379, 0.7218, 0.4327, 0.7212, 0.4433, 0.5905, 0.4482, 0.591, 0.4476, 0.5959, 0.4322, 0.6034, 0.4322, 0.6034, 0.4476, 0.5959, 0.436, 0.6082, 0.4317, 0.6077, 0.4317, 0.6077, 0.436, 0.6082, 0.4354, 0.6125, 0.4312, 0.6119, 0.4312, 0.6119, 0.4354, 0.6125, 0.4254, 0.6298, 0.4226, 0.6297, 0.513, 0.4855, 0.5136, 0.4855, 0.5136, 0.4861, 0.513, 0.4861, 0.513, 0.4861, 0.5136, 0.4861, 0.5136, 0.4867, 0.513, 0.4867, 0.513, 0.4867, 0.5136, 0.4867, 0.5136, 0.4873, 0.5129, 0.4873, 0.5129, 0.4873, 0.5136, 0.4873, 0.5136, 0.4879, 0.5117, 0.4897, 0.5117, 0.4897, 0.5136, 0.4879, 0.512, 0.4899, 0.5117, 0.4899, 0.5117, 0.4899, 0.512, 0.4899, 0.5119, 0.4902, 0.5117, 0.4901, 0.5117, 0.4901, 0.5119, 0.4902, 0.5119, 0.4904, 0.5117, 0.4904, 0.5117, 0.4904, 0.5119, 0.4904, 0.5119, 0.4907, 0.5117, 0.4906, 0.5117, 0.4906, 0.5119, 0.4907, 0.5119, 0.4909, 0.5116, 0.4909, 0.5116, 0.4909, 0.5119, 0.4909, 0.5119, 0.4912, 0.5116, 0.4912, 0.5116, 0.4912, 0.5119, 0.4912, 0.5118, 0.4915, 0.5115, 0.4915, 0.5115, 0.4915, 0.5118, 0.4915, 0.5118, 0.4919, 0.5115, 0.4918, 0.5115, 0.4918, 0.5118, 0.4919, 0.5117, 0.4922, 0.5114, 0.4921, 0.5114, 0.4921, 0.5117, 0.4922, 0.5117, 0.4925, 0.5113, 0.4924, 0.5113, 0.4924, 0.5117, 0.4925, 0.5116, 0.4928, 0.5113, 0.4928, 0.5113, 0.4928, 0.5116, 0.4928, 0.5115, 0.4931, 0.5112, 0.4931, 0.5112, 0.4931, 0.5115, 0.4931, 0.5133, 0.4956, 0.5112, 0.4934, 0.5112, 0.4934, 0.5133, 0.4956, 0.5133, 0.4962, 0.5126, 0.4961, 0.4207, 0.6798, 0.4238, 0.6802, 0.4231, 0.6833, 0.4201, 0.6828, 0.4201, 0.6828, 0.4231, 0.6833, 0.4441, 0.712, 0.4198, 0.6859, 0.4198, 0.6859, 0.4441, 0.712, 0.4437, 0.7171, 0.4385, 0.7167, 0.4476, 0.5959, 0.4524, 0.5965, 0.4519, 0.6012, 0.436, 0.6082, 0.436, 0.6082, 0.4519, 0.6012, 0.4399, 0.6133, 0.4354, 0.6125, 0.4354, 0.6125, 0.4399, 0.6133, 0.4281, 0.63, 0.4254, 0.6298, 0.4254, 0.6298, 0.4281, 0.63, 0.4281, 0.6326, 0.4253, 0.6326, 0.5136, 0.4861, 0.5142, 0.4861, 0.5142, 0.4867, 0.5136, 0.4867, 0.5136, 0.4867, 0.5142, 0.4867, 0.5142, 0.4873, 0.5136, 0.4873, 0.5136, 0.4873, 0.5142, 0.4873, 0.5142, 0.4879, 0.5136, 0.4879, 0.5136, 0.4879, 0.5142, 0.4879, 0.5142, 0.4885, 0.512, 0.4899, 0.512, 0.4899, 0.5142, 0.4885, 0.5122, 0.4902, 0.5119, 0.4902, 0.5119, 0.4902, 0.5122, 0.4902, 0.5122, 0.4904, 0.5119, 0.4904, 0.5119, 0.4904, 0.5122, 0.4904, 0.5122, 0.4907, 0.5119, 0.4907, 0.5119, 0.4907, 0.5122, 0.4907, 0.5122, 0.491, 0.5119, 0.4909, 0.5119, 0.4909, 0.5122, 0.491, 0.5122, 0.4913, 0.5119, 0.4912, 0.5119, 0.4912, 0.5122, 0.4913, 0.5121, 0.4915, 0.5118, 0.4915, 0.5118, 0.4915, 0.5121, 0.4915, 0.5145, 0.4927, 0.5118, 0.4919, 0.5118, 0.4919, 0.5145, 0.4927, 0.5144, 0.4932, 0.5117, 0.4922, 0.5117, 0.4922, 0.5144, 0.4932, 0.5144, 0.4937, 0.5117, 0.4925, 0.5117, 0.4925, 0.5144, 0.4937, 0.5142, 0.4943, 0.5116, 0.4928, 0.5116, 0.4928, 0.5142, 0.4943, 0.5141, 0.495, 0.5115, 0.4931, 0.5115, 0.4931, 0.5141, 0.495, 0.514, 0.4956, 0.5133, 0.4956, 0.4242, 0.6772, 0.4271, 0.6775, 0.4513, 0.702, 0.4238, 0.6802, 0.4238, 0.6802, 0.4513, 0.702, 0.4497, 0.7069, 0.4231, 0.6833, 0.4231, 0.6833, 0.4497, 0.7069, 0.4495, 0.7122, 0.4441, 0.712, 0.4519, 0.6012, 0.4564, 0.6016, 0.4561, 0.6061, 0.4399, 0.6133, 0.4399, 0.6133, 0.4561, 0.6061, 0.4566, 0.6106, 0.4281, 0.63, 0.4281, 0.63, 0.4566, 0.6106, 0.4307, 0.6325, 0.4281, 0.6326, 0.4281, 0.6326, 0.4307, 0.6325, 0.431, 0.6352, 0.4281, 0.6354, 0.4281, 0.6354, 0.431, 0.6352, 0.4312, 0.6381, 0.4282, 0.6382, 0.5142, 0.4873, 0.5148, 0.4873, 0.5148, 0.4879, 0.5142, 0.4879, 0.5142, 0.4879, 0.5148, 0.4879, 0.5148, 0.4885, 0.5142, 0.4885, 0.5142, 0.4885, 0.5148, 0.4885, 0.5149, 0.4892, 0.5122, 0.4902, 0.5122, 0.4902, 0.5149, 0.4892, 0.5149, 0.4898, 0.5122, 0.4904, 0.5122, 0.4904, 0.5149, 0.4898, 0.515, 0.4903, 0.5122, 0.4907, 0.5122, 0.4907, 0.515, 0.4903, 0.515, 0.4909, 0.5122, 0.491, 0.5122, 0.491, 0.515, 0.4909, 0.515, 0.4914, 0.5122, 0.4913, 0.5122, 0.4913, 0.515, 0.4914, 0.515, 0.492, 0.5121, 0.4915, 0.5121, 0.4915, 0.515, 0.492, 0.515, 0.4927, 0.5145, 0.4927, 0.4295, 0.6636, 0.4319, 0.6635, 0.4319, 0.6662, 0.4293, 0.666, 0.4293, 0.666, 0.4319, 0.6662, 0.4317, 0.669, 0.4289, 0.6686, 0.4289, 0.6686, 0.4317, 0.669, 0.4311, 0.6718, 0.4283, 0.6713, 0.4283, 0.6713, 0.4311, 0.6718, 0.4576, 0.6917, 0.4276, 0.6743, 0.4276, 0.6743, 0.4576, 0.6917, 0.4564, 0.6966, 0.4271, 0.6775, 0.4271, 0.6775, 0.4564, 0.6966, 0.4565, 0.7019, 0.4513, 0.702, 0.4566, 0.6106, 0.4618, 0.6111, 0.4614, 0.6163, 0.4307, 0.6325, 0.4307, 0.6325, 0.4614, 0.6163, 0.4622, 0.6213, 0.431, 0.6352, 0.431, 0.6352, 0.4622, 0.6213, 0.4629, 0.626, 0.4312, 0.6381, 0.4312, 0.6381, 0.4629, 0.626, 0.434, 0.6411, 0.4312, 0.641, 0.4312, 0.641, 0.434, 0.6411, 0.4341, 0.6439, 0.4312, 0.6439, 0.4312, 0.6439, 0.4341, 0.6439, 0.4343, 0.6467, 0.4313, 0.647, 0.4313, 0.647, 0.4343, 0.6467, 0.4345, 0.6496, 0.4317, 0.6499, 0.4317, 0.6499, 0.4345, 0.6496, 0.4347, 0.6524, 0.432, 0.6525, 0.432, 0.6525, 0.4347, 0.6524, 0.4348, 0.6551, 0.4321, 0.6551, 0.4321, 0.6551, 0.4348, 0.6551, 0.4348, 0.6578, 0.4321, 0.6578, 0.4321, 0.6578, 0.4348, 0.6578, 0.4347, 0.6606, 0.4319, 0.6605, 0.4319, 0.6605, 0.4347, 0.6606, 0.4347, 0.6635, 0.4319, 0.6635, 0.4319, 0.6635, 0.4347, 0.6635, 0.4345, 0.6662, 0.4319, 0.6662, 0.4319, 0.6662, 0.4345, 0.6662, 0.4631, 0.6811, 0.4317, 0.669, 0.4317, 0.669, 0.4631, 0.6811, 0.4622, 0.6861, 0.4311, 0.6718, 0.4311, 0.6718, 0.4622, 0.6861, 0.4628, 0.6912, 0.4576, 0.6917, 0.4629, 0.626, 0.4679, 0.6269, 0.467, 0.6319, 0.434, 0.6411, 0.434, 0.6411, 0.467, 0.6319, 0.4674, 0.6368, 0.4341, 0.6439, 0.4341, 0.6439, 0.4674, 0.6368, 0.4677, 0.6416, 0.4343, 0.6467, 0.4343, 0.6467, 0.4677, 0.6416, 0.468, 0.6463, 0.4345, 0.6496, 0.4345, 0.6496, 0.468, 0.6463, 0.4681, 0.6511, 0.4347, 0.6524, 0.4347, 0.6524, 0.4681, 0.6511, 0.4681, 0.6558, 0.4348, 0.6551, 0.4348, 0.6551, 0.4681, 0.6558, 0.4681, 0.6606, 0.4348, 0.6578, 0.4348, 0.6578, 0.4681, 0.6606, 0.4679, 0.6654, 0.4347, 0.6606, 0.4347, 0.6606, 0.4679, 0.6654, 0.4676, 0.6702, 0.4347, 0.6635, 0.4347, 0.6635, 0.4676, 0.6702, 0.4672, 0.6751, 0.4345, 0.6662, 0.4345, 0.6662, 0.4672, 0.6751, 0.4681, 0.6802, 0.4631, 0.6811])
me_plane.materials.append(mat_texturizado)
me_plane.use_remesh_preserve_volume = False
me_plane.use_remesh_preserve_attributes = False
me_plane.use_mirror_vertex_groups = False
me_plane.update()

# ---- objects
ob_plane = bpy.data.objects.new('Plane', me_plane)

# ---- transforms, parenting, visibility, modifiers, constraints
ob_plane.location = (0.0, 0.0, 0.0)
ob_plane.lineart.crease_threshold = 0.0

# ---- collection membership
col_collection.objects.link(ob_plane)

# ---- scene / render settings (as saved in the file)
scene.frame_start = 1; scene.frame_end = 250; scene.frame_set(1)
scene.render.engine = 'BLENDER_EEVEE_NEXT'
scene.cycles.use_denoising = False
scene.cycles.samples = 128
scene.cycles.sampling_pattern = 'TABULATED_SOBOL'
scene.cycles.use_adaptive_sampling = False
scene.cycles.use_light_tree = False
scene.view_settings.view_transform = 'Filmic'
bpy.context.view_layer.update()

# ---- added for rendering (the .blend has no active camera and no usable light): camera, sun
cam_auto = bpy.data.cameras.new('AutoCamera')
cam_auto.lens = 50.0
cam_auto.sensor_width = 36.0
cam_auto.clip_end = 1526.58
ob_auto_camera = bpy.data.objects.new('AutoCamera', cam_auto)
scene.collection.objects.link(ob_auto_camera)
ob_auto_camera.location = (86.0359, -103.021, 70.042)
ob_auto_camera.rotation_euler = (1.09748, -7.21219e-08, 0.694738)
scene.camera = ob_auto_camera
light_auto_sun = bpy.data.lights.new('AutoSun', 'SUN')
light_auto_sun.energy = 3.0
light_auto_sun.angle = 0.0523599
ob_auto_sun = bpy.data.objects.new('AutoSun', light_auto_sun)
scene.collection.objects.link(ob_auto_sun)
ob_auto_sun.rotation_euler = (0.872665, 0.174533, 0.523599)
bpy.context.view_layer.update()
